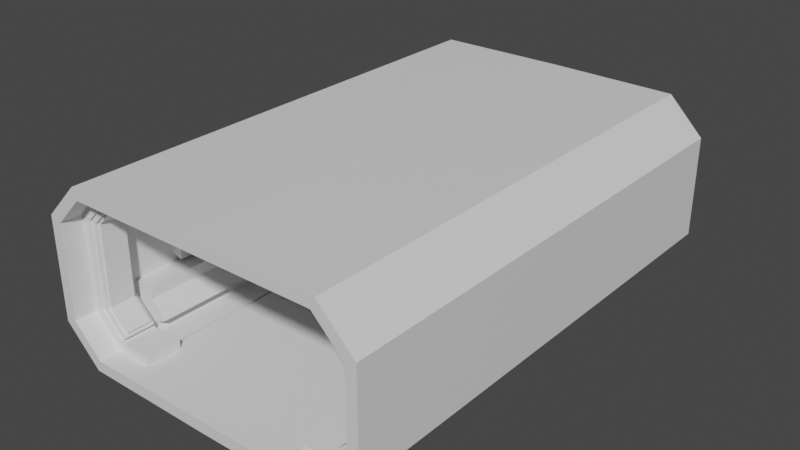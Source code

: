 # Source: Corridor.blend  (saved by Blender 3.6.11; exported with 4.5.12 LTS)
import bpy
from mathutils import Matrix  # noqa: F401  (used for matrix-valued properties, if any)

bpy.ops.wm.read_factory_settings(use_empty=True)
scene = bpy.context.scene
scene.name = 'Scene'

# ---- collections
col_collection = bpy.data.collections.new('Collection'); scene.collection.children.link(col_collection)

# ---- materials (node trees are filled in below, after node groups)
mat_material = bpy.data.materials.new('Material')
mat_material.alpha_threshold = 0.0
mat_material.use_transparent_shadow = False
mat_material.roughness = 0.5
mat_material.line_color = (0.0, 0.0, 0.0, 1.0)

# ---- material node trees
mat_material.use_nodes = True; mat_material.node_tree.nodes.clear()
_N = mat_material.node_tree.nodes; _L = mat_material.node_tree.links
n0 = _N.new('ShaderNodeOutputMaterial'); n0.name = 'Material Output'; n0.location = (300, 300)
n1 = _N.new('ShaderNodeBsdfPrincipled'); n1.name = 'Principled BSDF'; n1.location = (10, 300)
n1.distribution = 'GGX'
n1.subsurface_method = 'RANDOM_WALK_SKIN'
n1.inputs[3].default_value = 1.45
n1.inputs[27].default_value = (0.0, 0.0, 0.0, 1.0)
n1.inputs[28].default_value = 1.0
_L.new(n1.outputs[0], n0.inputs[0])
n0.is_active_output = True

# ---- world
world_world = bpy.data.worlds.new('World'); scene.world = world_world
world_world.use_nodes = True; world_world.node_tree.nodes.clear()
_N = world_world.node_tree.nodes; _L = world_world.node_tree.links
n0 = _N.new('ShaderNodeOutputWorld'); n0.name = 'World Output'; n0.location = (300, 300)
n1 = _N.new('ShaderNodeBackground'); n1.name = 'Background'; n1.location = (10, 300)
n1.inputs[0].default_value = (0.05088, 0.05088, 0.05088, 1.0)
_L.new(n1.outputs[0], n0.inputs[0])
n0.is_active_output = True
world_world.color = (0.05088, 0.05088, 0.05088)
world_world.use_sun_shadow = False
world_world.sun_shadow_jitter_overblur = 0.0

# ---- meshes
me_cube = bpy.data.meshes.new('Cube')
me_cube.from_pydata([(0.0, 6.701, -2.077), (0.0, -6.701, 2.077), (0.0, -6.701, -2.077), (0.0, 6.701, 2.077), (3.479, 6.701, 2.077), (4.284, 6.701, 1.273), (4.284, 6.637, -1.209), (3.479, 6.701, -2.077), (4.284, -6.701, 1.273), (3.479, -6.701, 2.077), (3.479, -6.701, -2.077), (4.284, -6.701, -1.273), (0.0, 6.701, 2.4), (0.0, -6.701, 2.4), (0.0, 6.701, -2.4), (0.0, -6.701, -2.4), (4.582, 6.701, 1.396), (3.603, 6.701, 2.376), (3.603, -6.701, 2.376), (4.582, -6.701, 1.396), (4.582, -6.701, -1.396), (3.603, -6.701, -2.376), (3.603, 6.701, -2.376), (4.582, 6.701, -1.396), (0.0, 2.779, 2.077), (0.0, 2.779, -2.077), (3.479, 2.779, 2.077), (4.284, 2.779, 1.273), (3.479, 2.779, -2.077), (4.284, 2.779, -1.209), (0.0, -6.101, 2.077), (0.0, -6.101, -2.077), (3.479, -6.101, 2.077), (4.284, -6.101, -1.273), (4.284, -6.101, 1.273), (3.479, -6.101, -2.077), (4.284, -5.139, 1.273), (3.636, -4.917, -1.921), (0.0, -5.139, 2.077), (0.0, -5.139, -2.077), (3.479, -5.139, 2.077), (4.284, -4.917, -1.273), (2.695, 6.495, -2.077), (2.49, -6.701, -2.077), (2.578, 6.701, -2.383), (2.578, -6.701, -2.383), (2.695, 2.779, -2.077), (2.49, -6.101, -2.077), (2.695, -4.933, -2.077), (2.246, 6.613, 2.077), (2.335, -6.701, 2.077), (2.418, 6.701, 2.384), (2.418, -6.701, 2.384), (2.246, 2.779, 2.077), (2.335, -6.101, 2.077), (2.246, -5.051, 2.077), (0.0, -5.139, 1.828), (0.0, -6.101, 1.828), (3.384, -5.139, 1.847), (3.384, -6.036, 1.847), (4.054, -5.204, -1.177), (4.054, -6.036, -1.177), (3.43, -6.036, -1.801), (4.054, -6.036, 1.177), (2.49, -6.101, -1.828), (2.4, -6.036, 1.829), (4.054, -5.139, 1.177), (3.43, -5.204, -1.801), (2.4, -5.204, 1.829), (2.49, -5.139, -1.828), (4.054, -6.101, -1.177), (3.384, -6.101, -1.847), (4.054, -6.101, 1.177), (3.384, -6.101, 1.847), (3.384, -5.139, -1.847), (4.054, -5.139, -1.177), (4.054, -5.204, 1.177), (3.384, -5.204, 1.847), (2.335, -6.101, 1.828), (2.335, -5.139, 1.828), (3.383, -5.281, 1.655), (3.383, -5.959, 1.655), (3.917, -5.204, -1.121), (3.917, -5.959, -1.121), (3.917, -5.959, 1.121), (3.917, -5.204, 1.121), (3.38, -5.959, -1.643), (3.38, -5.281, -1.643), (2.402, -6.036, 1.681), (2.402, -5.204, 1.681), (3.329, -5.204, 1.71), (3.329, -6.036, 1.71), (3.917, -6.036, -1.121), (3.325, -6.036, -1.696), (3.917, -6.036, 1.121), (3.325, -5.204, -1.696), (3.917, -5.281, -1.121), (3.917, -5.281, 1.121), (3.855, -5.281, -1.095), (3.855, -5.959, -1.095), (3.855, -5.959, 1.095), (3.855, -5.281, 1.095), (3.335, -5.281, 1.608), (3.335, -5.959, 1.608), (3.334, -5.959, -1.595), (3.334, -5.281, -1.595), (4.284, -3.689, 1.273), (3.636, -3.689, -1.921), (0.0, -3.689, 2.077), (0.0, -3.689, -2.077), (3.479, -3.689, 2.077), (2.695, -3.689, -2.077), (2.246, -3.689, 2.077), (4.284, -2.115, 1.273), (3.636, -2.336, -1.921), (2.695, -2.115, -2.077), (2.246, -2.115, 2.077), (0.0, -2.115, 2.077), (0.0, -2.115, -2.077), (3.479, -2.115, 2.077), (4.284, -2.051, -1.209), (4.284, 1.019, 1.273), (3.479, 1.019, -2.077), (2.695, 1.019, -2.077), (2.246, 1.019, 2.077), (0.0, 1.019, 2.077), (0.0, 1.716, -2.077), (3.479, 1.019, 2.077), (4.284, 1.019, -1.209), (4.284, 4.804, 1.273), (3.479, 4.804, -2.077), (0.0, 4.804, 2.077), (0.0, 4.804, -2.077), (3.479, 4.804, 2.077), (4.284, 4.804, -1.209), (2.695, 4.804, -2.077), (2.246, 4.804, 2.077), (3.581, 4.66, 1.975), (4.182, 4.66, 1.375), (4.182, 2.923, 1.375), (3.581, 2.923, 1.975), (4.182, 4.66, 1.375), (3.581, 4.66, 1.975), (3.581, 2.923, 1.975), (4.182, 2.923, 1.375), (4.284, 6.637, -0.8066), (4.284, -6.701, -0.7428), (4.582, 6.701, -0.8149), (4.582, -6.701, -0.8149), (4.284, 2.779, -0.8066), (4.284, -6.101, -0.7428), (4.284, -4.917, -0.9644), (4.054, -6.101, -0.6871), (4.054, -5.139, -0.6871), (4.054, -6.036, -0.6871), (4.054, -5.204, -0.6871), (3.917, -6.036, -0.654), (3.917, -5.204, -0.654), (3.917, -5.959, -0.654), (3.917, -5.281, -0.654), (3.855, -5.959, -0.6387), (3.855, -5.281, -0.6387), (4.284, -3.689, -0.9644), (4.284, -2.336, -0.9644), (4.284, 1.019, -0.8066), (4.284, 4.804, -0.8066), (4.284, -5.139, -1.273), (3.479, -5.139, -2.077), (3.479, -3.689, -2.077), (3.479, -2.115, -2.077), (4.284, -2.336, -1.273), (4.284, -5.139, -0.7428), (4.284, -2.051, -0.8066), (4.284, -3.689, -0.7428), (3.686, -3.689, -1.273), (3.686, -4.917, -1.273), (3.686, -2.336, -1.273), (3.282, -3.689, -1.747), (3.686, -3.689, -0.9644), (3.282, -4.917, -1.747), (3.282, -2.336, -1.747), (3.686, -4.917, -0.9644), (3.686, -2.336, -0.9644), (4.284, 6.701, -0.7428), (4.284, 6.701, -1.273), (4.284, 4.804, -1.273), (4.284, 2.779, -1.273), (4.284, 1.019, -1.273), (4.284, -2.115, -1.273), (4.284, -2.115, -0.7428), (4.284, 4.804, -0.7428), (4.284, 1.019, -0.7428), (4.284, 2.779, -0.7428), (3.889, 2.779, -1.209), (3.889, 2.779, -0.8066), (3.889, 1.019, -1.209), (3.889, 1.019, -0.8066), (3.889, 4.804, -1.209), (3.889, 4.804, -0.8066), (3.889, 6.637, -0.8066), (3.889, 6.637, -1.209), (3.889, -2.051, -1.209), (3.889, -2.051, -0.8066), (2.779, 2.779, -2.077), (2.985, -6.101, -2.077), (2.779, -4.933, -2.077), (2.779, 6.495, -2.077), (2.985, -6.701, -2.077), (3.091, 6.701, -2.379), (3.091, -6.701, -2.379), (2.937, -6.101, -1.838), (2.937, -5.139, -1.838), (2.779, -3.689, -2.077), (2.779, -2.115, -2.077), (2.779, 1.019, -2.077), (2.779, 4.804, -2.077), (2.985, 6.701, -2.077), (2.49, 6.701, -2.077), (2.351, 1.577, -2.077), (2.49, 2.779, -2.077), (2.49, 4.804, -2.077), (2.49, -5.139, -2.077), (2.49, -3.689, -2.077), (2.351, -1.976, -2.077), (2.985, -5.139, -2.077), (2.985, 4.804, -2.077), (2.985, 1.019, -2.077), (2.985, 2.779, -2.077), (2.985, -2.115, -2.077), (2.985, -3.689, -2.077), (2.695, 2.779, -2.163), (2.779, 2.779, -2.163), (2.695, -3.689, -2.163), (2.779, -3.689, -2.163), (2.695, -2.115, -2.163), (2.779, -2.115, -2.163), (2.695, 1.019, -2.163), (2.779, 1.019, -2.163), (2.695, 4.804, -2.163), (2.779, 4.804, -2.163), (2.779, 6.495, -2.163), (2.695, 6.495, -2.163), (2.695, -4.933, -2.163), (2.779, -4.933, -2.163), (2.11, 6.701, -2.077), (2.11, -6.701, -2.077), (2.185, 6.701, -2.385), (2.185, -6.701, -2.385), (2.11, 2.779, -2.077), (2.11, -6.101, -2.077), (2.11, -5.139, -2.077), (2.11, -3.689, -2.077), (2.11, -1.976, -2.077), (2.11, 1.577, -2.077), (2.11, 4.804, -2.077), (0.1389, 1.577, -2.077), (2.11, -2.115, -2.077), (0.1389, -1.976, -2.077), (2.49, -2.115, -2.077), (2.49, 1.716, -2.077), (2.11, 1.716, -2.077), (0.1389, 1.577, -2.178), (0.1389, -1.976, -2.178), (2.11, -1.976, -2.178), (2.11, 1.577, -2.178), (2.351, -1.976, -2.178), (2.351, 1.577, -2.178), (3.182, -2.115, 2.009), (3.182, -3.689, 2.009), (3.987, -3.689, 1.205), (3.987, -3.689, -0.8108), (3.987, -2.115, 1.205), (3.987, -2.115, -0.8108), (3.885, -2.259, 1.307), (3.284, -2.259, 1.907), (3.284, -3.544, 1.907), (3.885, -3.544, 1.307), (2.046, 2.779, 2.077), (2.046, -6.101, 2.077), (2.134, -5.051, 2.077), (2.134, 6.613, 2.077), (2.046, -6.701, 2.077), (2.119, 6.701, 2.386), (2.119, -6.701, 2.386), (2.046, -6.101, 1.828), (2.046, -5.139, 1.828), (2.046, -3.689, 2.077), (2.046, -2.115, 2.077), (2.046, 1.019, 2.077), (2.046, 4.804, 2.077), (0.2903, 2.779, 2.077), (0.2903, -6.101, 2.077), (0.1888, -5.037, 2.077), (0.2903, -6.101, 1.828), (0.2903, -5.139, 1.828), (0.2903, -3.689, 2.077), (0.2903, -2.115, 2.077), (0.2903, 1.019, 2.077), (0.2903, 4.804, 2.077), (0.1888, 6.599, 2.077), (0.2903, -6.701, 2.077), (0.3007, 6.701, 2.398), (0.3007, -6.701, 2.398), (0.1016, 4.804, 2.077), (0.1016, 2.779, 2.077), (0.1016, -3.689, 2.077), (0.1016, -5.037, 2.077), (0.2903, -5.139, 2.077), (0.1016, -2.115, 2.077), (0.1016, 1.019, 2.077), (0.2903, 6.701, 2.077), (0.1016, 6.599, 2.077), (0.1888, 4.804, 2.077), (0.1888, 1.019, 2.077), (0.1888, 2.779, 2.077), (0.1888, -2.115, 2.077), (0.1888, -3.689, 2.077), (0.1016, 4.804, 2.143), (0.1016, 2.779, 2.143), (0.1888, 2.779, 2.143), (0.1016, -3.689, 2.143), (0.1016, -5.037, 2.143), (0.1016, -2.115, 2.143), (0.1888, -3.689, 2.143), (0.1016, 1.019, 2.143), (0.1888, -2.115, 2.143), (0.1888, 1.019, 2.143), (0.1016, 6.599, 2.143), (0.1888, 4.804, 2.143), (0.1888, -5.037, 2.143), (0.1888, 6.599, 2.143), (2.046, 6.701, 2.077), (2.335, 6.701, 2.077), (2.335, 1.019, 2.077), (2.335, 2.779, 2.077), (2.335, 4.804, 2.077), (2.335, -5.139, 2.077), (2.335, -3.689, 2.077), (2.335, -2.115, 2.077), (2.046, -5.139, 2.077), (2.134, 4.804, 2.077), (2.134, 1.019, 2.077), (2.134, 2.779, 2.077), (2.134, -2.115, 2.077), (2.134, -3.689, 2.077), (2.246, 2.779, 2.15), (2.134, 2.779, 2.15), (2.246, -3.689, 2.15), (2.134, -3.689, 2.15), (2.246, -2.115, 2.15), (2.134, -2.115, 2.15), (2.246, 1.019, 2.15), (2.134, 1.019, 2.15), (2.246, 4.804, 2.15), (2.134, 4.804, 2.15), (2.134, 6.613, 2.15), (2.246, 6.613, 2.15), (2.246, -5.051, 2.15), (2.134, -5.051, 2.15), (4.383, 4.66, 1.576), (3.783, 4.66, 2.176), (3.783, 2.923, 2.176), (4.383, 2.923, 1.576), (4.154, 3.539, 1.432), (3.638, 3.539, 1.947), (3.811, 3.539, 2.119), (4.326, 3.539, 1.604), (4.154, 2.249, 1.432), (3.638, 2.249, 1.947), (4.326, 2.249, 1.604), (3.811, 2.249, 2.119)], [], [(291, 300, 1, 30), (150, 146, 8, 34), (204, 207, 10, 35), (32, 34, 8, 9), (130, 185, 184, 7), (301, 12, 13, 302), (147, 16, 19, 148), (208, 22, 21, 209), (17, 18, 19, 16), (21, 22, 23, 20), (146, 11, 20, 148), (216, 7, 22, 208), (50, 9, 18, 52), (9, 8, 19, 18), (310, 3, 12, 301), (7, 184, 23, 22), (245, 2, 15, 247), (183, 5, 16, 147), (5, 4, 17, 16), (11, 10, 21, 20), (122, 187, 186, 28), (139, 140, 361, 362), (225, 227, 28, 130), (190, 192, 27, 129), (308, 309, 324, 322), (10, 11, 33, 35), (150, 34, 72, 152), (204, 35, 71, 210), (221, 47, 64, 69), (34, 32, 73, 72), (304, 303, 317, 318), (173, 171, 36, 106), (229, 224, 167, 168), (110, 106, 36, 40), (166, 167, 74, 75), (251, 250, 221, 222), (250, 249, 47, 221), (254, 248, 219, 220), (207, 43, 45, 209), (244, 217, 44, 246), (246, 44, 45, 247), (249, 245, 43, 47), (110, 40, 336, 337), (35, 33, 70, 71), (133, 26, 334, 335), (4, 332, 51, 17), (281, 50, 52, 283), (17, 51, 52, 18), (32, 9, 50, 54), (67, 62, 93, 95), (211, 210, 71, 74), (60, 67, 95, 82), (294, 293, 57, 56), (65, 68, 89, 88), (154, 63, 94, 156), (339, 336, 79, 285), (291, 30, 57, 293), (171, 166, 75, 153), (32, 54, 78, 73), (224, 221, 69, 211), (336, 40, 58, 79), (40, 36, 66, 58), (61, 62, 71, 70), (59, 63, 72, 73), (154, 61, 70, 152), (62, 67, 74, 71), (155, 76, 66, 153), (76, 77, 58, 66), (67, 60, 75, 74), (65, 59, 73, 78), (77, 68, 79, 58), (68, 65, 78, 79), (84, 81, 103, 100), (87, 86, 104, 105), (80, 97, 101, 102), (90, 91, 88, 89), (62, 61, 92, 93), (59, 65, 88, 91), (155, 60, 82, 157), (63, 59, 91, 94), (68, 77, 90, 89), (77, 76, 85, 90), (80, 81, 91, 90), (83, 86, 93, 92), (81, 84, 94, 91), (158, 83, 92, 156), (86, 87, 95, 93), (159, 97, 85, 157), (97, 80, 90, 85), (87, 96, 82, 95), (102, 101, 100, 103), (161, 160, 100, 101), (104, 99, 98, 105), (81, 80, 102, 103), (96, 87, 105, 98), (159, 96, 98, 161), (158, 84, 100, 160), (86, 83, 99, 104), (119, 110, 337, 338), (256, 251, 222, 258), (189, 173, 270, 272), (228, 229, 168, 169), (113, 189, 272, 271), (316, 292, 329, 323), (170, 114, 180, 176), (305, 308, 322, 320), (191, 189, 113, 121), (226, 228, 169, 122), (127, 121, 113, 119), (253, 255, 261, 264), (127, 119, 338, 333), (163, 170, 176, 182), (26, 127, 333, 334), (248, 260, 259, 219), (26, 27, 121, 127), (227, 226, 122, 28), (192, 191, 121, 27), (303, 311, 327, 317), (169, 188, 187, 122), (4, 133, 335, 332), (244, 254, 220, 217), (315, 316, 323, 325), (183, 190, 129, 5), (216, 225, 130, 7), (4, 5, 129, 133), (28, 186, 185, 130), (133, 129, 141, 142), (129, 27, 144, 141), (27, 26, 143, 144), (26, 133, 142, 143), (110, 119, 267, 268), (119, 113, 271, 267), (106, 110, 268, 269), (173, 106, 269, 270), (138, 137, 142, 141), (137, 140, 143, 142), (139, 138, 141, 144), (140, 139, 144, 143), (149, 165, 198, 194), (128, 120, 201, 195), (120, 172, 202, 201), (151, 162, 178, 181), (83, 158, 160, 99), (97, 159, 161, 101), (98, 99, 160, 161), (96, 159, 157, 82), (84, 158, 156, 94), (76, 155, 157, 85), (60, 155, 153, 75), (63, 154, 152, 72), (36, 171, 153, 66), (61, 154, 156, 92), (37, 41, 175, 179), (33, 150, 152, 70), (172, 164, 196, 202), (184, 183, 147, 23), (8, 146, 148, 19), (23, 147, 148, 20), (33, 11, 146, 150), (41, 37, 167, 166), (37, 107, 168, 167), (107, 114, 169, 168), (114, 170, 188, 169), (151, 41, 166, 171), (170, 163, 189, 188), (163, 162, 173, 189), (162, 151, 171, 173), (179, 175, 174, 177), (177, 174, 176, 180), (176, 174, 178, 182), (174, 175, 181, 178), (107, 37, 179, 177), (162, 163, 182, 178), (41, 151, 181, 175), (114, 107, 177, 180), (6, 145, 183, 184), (29, 134, 185, 186), (120, 128, 187, 188), (128, 29, 186, 187), (134, 6, 184, 185), (172, 120, 188, 189), (145, 165, 190, 183), (149, 164, 191, 192), (164, 172, 189, 191), (165, 149, 192, 190), (200, 197, 198, 199), (193, 195, 196, 194), (195, 201, 202, 196), (197, 193, 194, 198), (165, 145, 199, 198), (29, 128, 195, 193), (145, 6, 200, 199), (164, 149, 194, 196), (6, 134, 197, 200), (134, 29, 193, 197), (205, 212, 233, 243), (115, 111, 232, 234), (212, 213, 235, 233), (111, 48, 242, 232), (167, 224, 211, 74), (69, 64, 210, 211), (10, 207, 209, 21), (213, 214, 237, 235), (47, 204, 210, 64), (42, 135, 238, 241), (217, 216, 208, 44), (44, 208, 209, 45), (47, 43, 207, 204), (42, 206, 216, 217), (123, 46, 219, 259), (135, 42, 217, 220), (48, 111, 222, 221), (111, 115, 258, 222), (115, 123, 259, 258), (46, 135, 220, 219), (205, 48, 221, 224), (206, 215, 225, 216), (203, 214, 226, 227), (214, 213, 228, 226), (213, 212, 229, 228), (212, 205, 224, 229), (215, 203, 227, 225), (241, 238, 239, 240), (230, 236, 237, 231), (236, 234, 235, 237), (234, 232, 233, 235), (232, 242, 243, 233), (238, 230, 231, 239), (123, 115, 234, 236), (203, 215, 239, 231), (135, 46, 230, 238), (48, 205, 243, 242), (206, 42, 241, 240), (215, 206, 240, 239), (46, 123, 236, 230), (214, 203, 231, 237), (0, 132, 254, 244), (25, 126, 260, 248), (223, 218, 266, 265), (118, 109, 251, 256), (31, 2, 245, 249), (14, 246, 247, 15), (0, 244, 246, 14), (132, 25, 248, 254), (39, 31, 249, 250), (109, 39, 250, 251), (43, 245, 247, 45), (257, 255, 126, 118), (223, 252, 256, 258), (218, 223, 258, 259), (253, 218, 259, 260), (252, 257, 118, 256), (255, 253, 260, 126), (264, 263, 265, 266), (261, 262, 263, 264), (218, 253, 264, 266), (252, 223, 265, 263), (257, 252, 263, 262), (255, 257, 262, 261), (274, 273, 276, 275), (272, 270, 269, 271), (267, 271, 273, 274), (271, 269, 276, 273), (269, 268, 275, 276), (268, 267, 274, 275), (116, 112, 347, 349), (344, 343, 350, 348), (112, 55, 357, 347), (343, 341, 352, 350), (54, 278, 284, 78), (307, 339, 285, 294), (79, 78, 284, 285), (300, 281, 283, 302), (49, 136, 353, 356), (341, 342, 346, 352), (332, 331, 282, 51), (51, 282, 283, 52), (54, 50, 281, 278), (1, 300, 302, 13), (38, 307, 294, 56), (331, 289, 298, 310), (277, 288, 297, 290), (288, 287, 296, 297), (287, 286, 295, 296), (278, 291, 293, 284), (285, 284, 293, 294), (286, 339, 307, 295), (289, 277, 290, 298), (331, 310, 301, 282), (282, 301, 302, 283), (278, 281, 300, 291), (303, 304, 24, 131), (305, 306, 38, 108), (306, 292, 307, 38), (308, 305, 108, 117), (309, 308, 117, 125), (304, 309, 125, 24), (311, 303, 131, 3), (299, 311, 3, 310), (312, 299, 310, 298), (313, 314, 290, 297), (315, 313, 297, 296), (316, 315, 296, 295), (292, 316, 295, 307), (314, 312, 298, 290), (328, 319, 318, 317), (323, 329, 321, 320), (325, 323, 320, 322), (326, 325, 322, 324), (319, 326, 324, 318), (330, 328, 317, 327), (312, 314, 319, 328), (309, 304, 318, 324), (306, 305, 320, 321), (311, 299, 330, 327), (299, 312, 328, 330), (314, 313, 326, 319), (292, 306, 321, 329), (313, 315, 325, 326), (49, 280, 331, 332), (124, 53, 334, 333), (136, 49, 332, 335), (55, 112, 337, 336), (112, 116, 338, 337), (116, 124, 333, 338), (53, 136, 335, 334), (279, 55, 336, 339), (280, 340, 289, 331), (342, 341, 288, 277), (341, 343, 287, 288), (343, 344, 286, 287), (344, 279, 339, 286), (340, 342, 277, 289), (356, 353, 354, 355), (345, 351, 352, 346), (351, 349, 350, 352), (349, 347, 348, 350), (347, 357, 358, 348), (353, 345, 346, 354), (279, 344, 348, 358), (124, 116, 349, 351), (342, 340, 354, 346), (136, 53, 345, 353), (55, 279, 358, 357), (280, 49, 356, 355), (340, 280, 355, 354), (53, 124, 351, 345), (360, 359, 362, 361), (140, 137, 360, 361), (138, 139, 362, 359), (137, 138, 359, 360), (363, 366, 365, 364), (367, 368, 370, 369), (363, 364, 368, 367), (366, 363, 367, 369), (365, 366, 369, 370), (364, 365, 370, 368)])
_uv = me_cube.uv_layers.new(name='UVMap')
_uv.uv.foreach_set('vector', [0.7415, 0.7388, 0.7415, 0.75, 0.75, 0.75, 0.75, 0.7388, 0.4553, 0.7388, 0.4553, 0.75, 0.5766, 0.75, 0.5766, 0.7388, 0.3371, 0.7388, 0.3371, 0.75, 0.3515, 0.75, 0.3515, 0.7388, 0.6485, 0.7388, 0.5766, 0.7388, 0.5766, 0.75, 0.6485, 0.75, 0.3515, 0.5354, 0.4234, 0.5354, 0.4234, 0.5, 0.3515, 0.5, 0.7415, 0.5, 0.75, 0.5, 0.75, 0.75, 0.7415, 0.75, 0.4553, 0.5, 0.5766, 0.5, 0.5766, 0.75, 0.4553, 0.75, 0.3371, 0.5, 0.3515, 0.5, 0.3515, 0.75, 0.3371, 0.75, 0.6485, 0.5, 0.6485, 0.75, 0.5766, 0.75, 0.5766, 0.5, 0.3515, 0.75, 0.3515, 0.5, 0.4234, 0.5, 0.4234, 0.75, 0.4553, 0.75, 0.4234, 0.75, 0.4234, 0.75, 0.4553, 0.75, 0.3371, 0.5, 0.3515, 0.5, 0.3515, 0.5, 0.3371, 0.5, 0.6819, 0.75, 0.6485, 0.75, 0.6485, 0.75, 0.6819, 0.75, 0.6485, 0.75, 0.5766, 0.75, 0.5766, 0.75, 0.6485, 0.75, 0.7415, 0.5, 0.75, 0.5, 0.75, 0.5, 0.7415, 0.5, 0.3515, 0.5, 0.4234, 0.5, 0.4234, 0.5, 0.3515, 0.5, 0.3116, 0.75, 0.25, 0.75, 0.25, 0.75, 0.3116, 0.75, 0.4553, 0.5, 0.5766, 0.5, 0.5766, 0.5, 0.4553, 0.5, 0.5766, 0.5, 0.6485, 0.5, 0.6485, 0.5, 0.5766, 0.5, 0.4234, 0.75, 0.3515, 0.75, 0.3515, 0.75, 0.4234, 0.75, 0.3515, 0.606, 0.4234, 0.606, 0.4234, 0.5732, 0.3515, 0.5732, 0.5857, 0.5705, 0.6394, 0.5705, 0.6394, 0.5705, 0.5857, 0.5705, 0.3371, 0.5354, 0.3371, 0.5732, 0.3515, 0.5732, 0.3515, 0.5354, 0.4553, 0.5354, 0.4553, 0.5732, 0.5766, 0.5732, 0.5766, 0.5354, 0.747, 0.6644, 0.747, 0.606, 0.747, 0.606, 0.747, 0.6644, 0.3515, 0.75, 0.4234, 0.75, 0.4234, 0.7388, 0.3515, 0.7388, 0.4553, 0.7388, 0.5766, 0.7388, 0.5766, 0.7388, 0.4553, 0.7388, 0.3371, 0.7388, 0.3515, 0.7388, 0.3515, 0.7388, 0.3371, 0.7388, 0.3226, 0.7209, 0.3226, 0.7388, 0.3226, 0.7388, 0.3226, 0.7209, 0.5766, 0.7388, 0.6485, 0.7388, 0.6485, 0.7388, 0.5766, 0.7388, 0.747, 0.5732, 0.747, 0.5354, 0.747, 0.5354, 0.747, 0.5732, 0.4553, 0.6938, 0.4553, 0.7209, 0.5766, 0.7209, 0.5766, 0.6938, 0.3371, 0.6938, 0.3371, 0.7209, 0.3515, 0.7209, 0.3515, 0.6938, 0.6485, 0.6938, 0.5766, 0.6938, 0.5766, 0.7209, 0.6485, 0.7209, 0.4234, 0.7209, 0.3515, 0.7209, 0.3515, 0.7209, 0.4234, 0.7209, 0.3116, 0.6938, 0.3116, 0.7209, 0.3226, 0.7209, 0.3226, 0.6938, 0.3116, 0.7209, 0.3116, 0.7388, 0.3226, 0.7388, 0.3226, 0.7209, 0.3116, 0.5354, 0.3116, 0.5732, 0.3226, 0.5732, 0.3226, 0.5354, 0.3371, 0.75, 0.3226, 0.75, 0.3226, 0.75, 0.3371, 0.75, 0.3116, 0.5, 0.3226, 0.5, 0.3226, 0.5, 0.3116, 0.5, 0.3116, 0.5, 0.3226, 0.5, 0.3226, 0.75, 0.3116, 0.75, 0.3116, 0.7388, 0.3116, 0.75, 0.3226, 0.75, 0.3226, 0.7388, 0.6485, 0.6938, 0.6485, 0.7209, 0.6819, 0.7209, 0.6819, 0.6938, 0.3515, 0.7388, 0.4234, 0.7388, 0.4234, 0.7388, 0.3515, 0.7388, 0.6485, 0.5354, 0.6485, 0.5732, 0.6819, 0.5732, 0.6819, 0.5354, 0.6485, 0.5, 0.6819, 0.5, 0.6819, 0.5, 0.6485, 0.5, 0.6903, 0.75, 0.6819, 0.75, 0.6819, 0.75, 0.6903, 0.75, 0.6485, 0.5, 0.6819, 0.5, 0.6819, 0.75, 0.6485, 0.75, 0.6485, 0.7388, 0.6485, 0.75, 0.6819, 0.75, 0.6819, 0.7388, 0.3565, 0.7221, 0.3565, 0.7376, 0.3565, 0.7376, 0.3565, 0.7221, 0.3371, 0.7209, 0.3371, 0.7388, 0.3515, 0.7388, 0.3515, 0.7209, 0.4234, 0.7221, 0.3565, 0.7221, 0.3565, 0.7221, 0.4234, 0.7221, 0.7415, 0.7209, 0.7415, 0.7388, 0.75, 0.7388, 0.75, 0.7209, 0.6798, 0.7376, 0.6798, 0.7221, 0.6798, 0.7221, 0.6798, 0.7376, 0.4553, 0.7376, 0.5766, 0.7376, 0.5766, 0.7376, 0.4553, 0.7376, 0.6903, 0.7209, 0.6819, 0.7209, 0.6819, 0.7209, 0.6903, 0.7209, 0.7415, 0.7388, 0.75, 0.7388, 0.75, 0.7388, 0.7415, 0.7388, 0.4553, 0.7209, 0.4234, 0.7209, 0.4234, 0.7209, 0.4553, 0.7209, 0.6485, 0.7388, 0.6819, 0.7388, 0.6819, 0.7388, 0.6485, 0.7388, 0.3371, 0.7209, 0.3226, 0.7209, 0.3226, 0.7209, 0.3371, 0.7209, 0.6819, 0.7209, 0.6485, 0.7209, 0.6485, 0.7209, 0.6819, 0.7209, 0.6485, 0.7209, 0.5766, 0.7209, 0.5766, 0.7209, 0.6485, 0.7209, 0.4234, 0.7376, 0.3565, 0.7376, 0.3515, 0.7388, 0.4234, 0.7388, 0.6485, 0.7376, 0.5766, 0.7376, 0.5766, 0.7388, 0.6485, 0.7388, 0.4553, 0.7376, 0.4234, 0.7376, 0.4234, 0.7388, 0.4553, 0.7388, 0.3565, 0.7376, 0.3565, 0.7221, 0.3515, 0.7209, 0.3515, 0.7388, 0.4553, 0.7221, 0.5766, 0.7221, 0.5766, 0.7209, 0.4553, 0.7209, 0.5766, 0.7221, 0.6485, 0.7221, 0.6485, 0.7209, 0.5766, 0.7209, 0.3565, 0.7221, 0.4234, 0.7221, 0.4234, 0.7209, 0.3515, 0.7209, 0.6798, 0.7376, 0.6485, 0.7376, 0.6485, 0.7388, 0.6819, 0.7388, 0.6485, 0.7221, 0.6798, 0.7221, 0.6819, 0.7209, 0.6485, 0.7209, 0.6798, 0.7221, 0.6798, 0.7376, 0.6819, 0.7388, 0.6819, 0.7209, 0.5766, 0.7362, 0.6418, 0.7362, 0.6418, 0.7362, 0.5766, 0.7362, 0.3627, 0.7235, 0.3627, 0.7362, 0.3627, 0.7362, 0.3627, 0.7235, 0.6418, 0.7235, 0.5766, 0.7235, 0.5766, 0.7235, 0.6418, 0.7235, 0.6485, 0.7221, 0.6485, 0.7376, 0.6798, 0.7376, 0.6798, 0.7221, 0.3565, 0.7376, 0.4234, 0.7376, 0.4234, 0.7376, 0.3565, 0.7376, 0.6485, 0.7376, 0.6798, 0.7376, 0.6798, 0.7376, 0.6485, 0.7376, 0.4553, 0.7221, 0.4234, 0.7221, 0.4234, 0.7221, 0.4553, 0.7221, 0.5766, 0.7376, 0.6485, 0.7376, 0.6485, 0.7376, 0.5766, 0.7376, 0.6798, 0.7221, 0.6485, 0.7221, 0.6485, 0.7221, 0.6798, 0.7221, 0.6485, 0.7221, 0.5766, 0.7221, 0.5766, 0.7221, 0.6485, 0.7221, 0.6418, 0.7235, 0.6418, 0.7362, 0.6485, 0.7376, 0.6485, 0.7221, 0.4234, 0.7362, 0.3627, 0.7362, 0.3565, 0.7376, 0.4234, 0.7376, 0.6418, 0.7362, 0.5766, 0.7362, 0.5766, 0.7376, 0.6485, 0.7376, 0.4553, 0.7362, 0.4234, 0.7362, 0.4234, 0.7376, 0.4553, 0.7376, 0.3627, 0.7362, 0.3627, 0.7235, 0.3565, 0.7221, 0.3565, 0.7376, 0.4553, 0.7235, 0.5766, 0.7235, 0.5766, 0.7221, 0.4553, 0.7221, 0.5766, 0.7235, 0.6418, 0.7235, 0.6485, 0.7221, 0.5766, 0.7221, 0.3627, 0.7235, 0.4234, 0.7235, 0.4234, 0.7221, 0.3565, 0.7221, 0.6418, 0.7235, 0.5766, 0.7235, 0.5766, 0.7362, 0.6418, 0.7362, 0.4553, 0.7235, 0.4553, 0.7362, 0.5766, 0.7362, 0.5766, 0.7235, 0.3627, 0.7362, 0.4234, 0.7362, 0.4234, 0.7235, 0.3627, 0.7235, 0.6418, 0.7362, 0.6418, 0.7235, 0.6418, 0.7235, 0.6418, 0.7362, 0.4234, 0.7235, 0.3627, 0.7235, 0.3627, 0.7235, 0.4234, 0.7235, 0.4553, 0.7235, 0.4234, 0.7235, 0.4234, 0.7235, 0.4553, 0.7235, 0.4553, 0.7362, 0.5766, 0.7362, 0.5766, 0.7362, 0.4553, 0.7362, 0.3627, 0.7362, 0.4234, 0.7362, 0.4234, 0.7362, 0.3627, 0.7362, 0.6485, 0.6644, 0.6485, 0.6938, 0.6819, 0.6938, 0.6819, 0.6644, 0.3116, 0.6644, 0.3116, 0.6938, 0.3226, 0.6938, 0.3226, 0.6644, 0.4553, 0.6644, 0.4553, 0.6938, 0.4553, 0.6938, 0.4553, 0.6644, 0.3371, 0.6644, 0.3371, 0.6938, 0.3515, 0.6938, 0.3515, 0.6644, 0.5766, 0.6644, 0.4553, 0.6644, 0.4553, 0.6644, 0.5766, 0.6644, 0.7445, 0.6938, 0.7445, 0.719, 0.7445, 0.719, 0.7445, 0.6938, 0.4234, 0.6686, 0.3655, 0.6686, 0.3655, 0.6686, 0.4234, 0.6686, 0.747, 0.6938, 0.747, 0.6644, 0.747, 0.6644, 0.747, 0.6938, 0.4553, 0.606, 0.4553, 0.6644, 0.5766, 0.6644, 0.5766, 0.606, 0.3371, 0.606, 0.3371, 0.6644, 0.3515, 0.6644, 0.3515, 0.606, 0.6485, 0.606, 0.5766, 0.606, 0.5766, 0.6644, 0.6485, 0.6644, 0.3116, 0.6081, 0.2541, 0.6081, 0.2541, 0.6081, 0.3116, 0.6081, 0.6485, 0.606, 0.6485, 0.6644, 0.6819, 0.6644, 0.6819, 0.606, 0.442, 0.6686, 0.4234, 0.6686, 0.4234, 0.6686, 0.442, 0.6686, 0.6485, 0.5732, 0.6485, 0.606, 0.6819, 0.606, 0.6819, 0.5732, 0.3116, 0.5732, 0.3116, 0.606, 0.3226, 0.606, 0.3226, 0.5732, 0.6485, 0.5732, 0.5766, 0.5732, 0.5766, 0.606, 0.6485, 0.606, 0.3371, 0.5732, 0.3371, 0.606, 0.3515, 0.606, 0.3515, 0.5732, 0.4553, 0.5732, 0.4553, 0.606, 0.5766, 0.606, 0.5766, 0.5732, 0.747, 0.5354, 0.747, 0.5019, 0.747, 0.5019, 0.747, 0.5354, 0.3515, 0.6644, 0.4234, 0.6644, 0.4234, 0.606, 0.3515, 0.606, 0.6485, 0.5, 0.6485, 0.5354, 0.6819, 0.5354, 0.6819, 0.5, 0.3116, 0.5, 0.3116, 0.5354, 0.3226, 0.5354, 0.3226, 0.5, 0.7445, 0.6644, 0.7445, 0.6938, 0.7445, 0.6938, 0.7445, 0.6644, 0.4553, 0.5, 0.4553, 0.5354, 0.5766, 0.5354, 0.5766, 0.5, 0.3371, 0.5, 0.3371, 0.5354, 0.3515, 0.5354, 0.3515, 0.5, 0.6485, 0.5, 0.5766, 0.5, 0.5766, 0.5354, 0.6485, 0.5354, 0.3515, 0.5732, 0.4234, 0.5732, 0.4234, 0.5354, 0.3515, 0.5354, 0.6485, 0.5354, 0.5766, 0.5354, 0.5857, 0.5381, 0.6394, 0.5381, 0.5766, 0.5354, 0.5766, 0.5732, 0.5857, 0.5705, 0.5857, 0.5381, 0.5766, 0.5732, 0.6485, 0.5732, 0.6394, 0.5705, 0.5857, 0.5705, 0.6485, 0.5732, 0.6485, 0.5354, 0.6394, 0.5381, 0.6394, 0.5705, 0.6485, 0.6938, 0.6485, 0.6644, 0.6485, 0.6644, 0.6485, 0.6938, 0.6485, 0.6644, 0.5766, 0.6644, 0.5766, 0.6644, 0.6485, 0.6644, 0.5766, 0.6938, 0.6485, 0.6938, 0.6485, 0.6938, 0.5766, 0.6938, 0.4553, 0.6938, 0.5766, 0.6938, 0.5766, 0.6938, 0.4553, 0.6938, 0.5857, 0.5381, 0.6394, 0.5381, 0.6394, 0.5381, 0.5857, 0.5381, 0.6394, 0.5381, 0.6394, 0.5705, 0.6394, 0.5705, 0.6394, 0.5381, 0.5857, 0.5705, 0.5857, 0.5381, 0.5857, 0.5381, 0.5857, 0.5705, 0.6394, 0.5705, 0.5857, 0.5705, 0.5857, 0.5705, 0.6394, 0.5705, 0.4515, 0.5732, 0.4515, 0.5354, 0.4515, 0.5354, 0.4515, 0.5732, 0.4272, 0.606, 0.4273, 0.6633, 0.4273, 0.6633, 0.4272, 0.606, 0.4273, 0.6633, 0.4515, 0.6633, 0.4515, 0.6633, 0.4273, 0.6633, 0.442, 0.7167, 0.442, 0.6938, 0.442, 0.6938, 0.442, 0.7167, 0.4234, 0.7362, 0.4553, 0.7362, 0.4553, 0.7362, 0.4234, 0.7362, 0.5766, 0.7235, 0.4553, 0.7235, 0.4553, 0.7235, 0.5766, 0.7235, 0.4234, 0.7235, 0.4234, 0.7362, 0.4553, 0.7362, 0.4553, 0.7235, 0.4234, 0.7235, 0.4553, 0.7235, 0.4553, 0.7221, 0.4234, 0.7221, 0.5766, 0.7362, 0.4553, 0.7362, 0.4553, 0.7376, 0.5766, 0.7376, 0.5766, 0.7221, 0.4553, 0.7221, 0.4553, 0.7221, 0.5766, 0.7221, 0.4234, 0.7221, 0.4553, 0.7221, 0.4553, 0.7209, 0.4234, 0.7209, 0.5766, 0.7376, 0.4553, 0.7376, 0.4553, 0.7388, 0.5766, 0.7388, 0.5766, 0.7209, 0.4553, 0.7209, 0.4553, 0.7209, 0.5766, 0.7209, 0.4234, 0.7376, 0.4553, 0.7376, 0.4553, 0.7376, 0.4234, 0.7376, 0.3655, 0.7167, 0.4234, 0.7167, 0.4234, 0.7167, 0.3655, 0.7167, 0.4234, 0.7388, 0.4553, 0.7388, 0.4553, 0.7388, 0.4234, 0.7388, 0.4515, 0.6633, 0.4515, 0.606, 0.4515, 0.606, 0.4515, 0.6633, 0.4234, 0.5, 0.4553, 0.5, 0.4553, 0.5, 0.4234, 0.5, 0.5766, 0.75, 0.4553, 0.75, 0.4553, 0.75, 0.5766, 0.75, 0.4234, 0.5, 0.4553, 0.5, 0.4553, 0.75, 0.4234, 0.75, 0.4234, 0.7388, 0.4234, 0.75, 0.4553, 0.75, 0.4553, 0.7388, 0.4234, 0.7167, 0.3655, 0.7167, 0.3515, 0.7209, 0.4234, 0.7209, 0.3655, 0.7167, 0.3655, 0.6938, 0.3515, 0.6938, 0.3515, 0.7209, 0.3655, 0.6938, 0.3655, 0.6686, 0.3515, 0.6644, 0.3515, 0.6938, 0.3655, 0.6686, 0.4234, 0.6686, 0.4234, 0.6644, 0.3515, 0.6644, 0.442, 0.7167, 0.4234, 0.7167, 0.4234, 0.7209, 0.4553, 0.7209, 0.4234, 0.6686, 0.442, 0.6686, 0.4553, 0.6644, 0.4234, 0.6644, 0.442, 0.6686, 0.442, 0.6938, 0.4553, 0.6938, 0.4553, 0.6644, 0.442, 0.6938, 0.442, 0.7167, 0.4553, 0.7209, 0.4553, 0.6938, 0.3655, 0.7167, 0.4234, 0.7167, 0.4234, 0.6938, 0.3655, 0.6938, 0.3655, 0.6938, 0.4234, 0.6938, 0.4234, 0.6686, 0.3655, 0.6686, 0.4234, 0.6686, 0.4234, 0.6938, 0.442, 0.6938, 0.442, 0.6686, 0.4234, 0.6938, 0.4234, 0.7167, 0.442, 0.7167, 0.442, 0.6938, 0.3655, 0.6938, 0.3655, 0.7167, 0.3655, 0.7167, 0.3655, 0.6938, 0.442, 0.6938, 0.442, 0.6686, 0.442, 0.6686, 0.442, 0.6938, 0.4234, 0.7167, 0.442, 0.7167, 0.442, 0.7167, 0.4234, 0.7167, 0.3655, 0.6686, 0.3655, 0.6938, 0.3655, 0.6938, 0.3655, 0.6686, 0.4273, 0.5012, 0.4515, 0.5012, 0.4553, 0.5, 0.4234, 0.5, 0.4273, 0.5732, 0.4272, 0.5354, 0.4234, 0.5354, 0.4234, 0.5732, 0.4273, 0.6633, 0.4272, 0.606, 0.4234, 0.606, 0.4234, 0.6644, 0.4272, 0.606, 0.4273, 0.5732, 0.4234, 0.5732, 0.4234, 0.606, 0.4272, 0.5354, 0.4273, 0.5012, 0.4234, 0.5, 0.4234, 0.5354, 0.4515, 0.6633, 0.4273, 0.6633, 0.4234, 0.6644, 0.4553, 0.6644, 0.4515, 0.5012, 0.4515, 0.5354, 0.4553, 0.5354, 0.4553, 0.5, 0.4515, 0.5732, 0.4515, 0.606, 0.4553, 0.606, 0.4553, 0.5732, 0.4515, 0.606, 0.4515, 0.6633, 0.4553, 0.6644, 0.4553, 0.606, 0.4515, 0.5354, 0.4515, 0.5732, 0.4553, 0.5732, 0.4553, 0.5354, 0.4273, 0.5012, 0.4272, 0.5354, 0.4515, 0.5354, 0.4515, 0.5012, 0.4273, 0.5732, 0.4272, 0.606, 0.4515, 0.606, 0.4515, 0.5732, 0.4272, 0.606, 0.4273, 0.6633, 0.4515, 0.6633, 0.4515, 0.606, 0.4272, 0.5354, 0.4273, 0.5732, 0.4515, 0.5732, 0.4515, 0.5354, 0.4515, 0.5354, 0.4515, 0.5012, 0.4515, 0.5012, 0.4515, 0.5354, 0.4273, 0.5732, 0.4272, 0.606, 0.4272, 0.606, 0.4273, 0.5732, 0.4515, 0.5012, 0.4273, 0.5012, 0.4273, 0.5012, 0.4515, 0.5012, 0.4515, 0.606, 0.4515, 0.5732, 0.4515, 0.5732, 0.4515, 0.606, 0.4273, 0.5012, 0.4272, 0.5354, 0.4272, 0.5354, 0.4273, 0.5012, 0.4272, 0.5354, 0.4273, 0.5732, 0.4273, 0.5732, 0.4272, 0.5354, 0.04015, 0.03333, 0.1411, 0.1343, 0.1411, 0.1343, 0.04015, 0.03333, 0.2618, 0.2686, 0.1343, 0.1411, 0.1343, 0.1411, 0.2618, 0.2686, 0.1411, 0.1343, 0.2686, 0.2618, 0.2686, 0.2618, 0.1411, 0.1343, 0.1343, 0.1411, 0.03333, 0.04015, 0.03333, 0.04015, 0.1343, 0.1411, 0.3515, 0.7209, 0.3371, 0.7209, 0.3371, 0.7209, 0.3515, 0.7209, 0.3226, 0.7209, 0.3226, 0.7388, 0.3371, 0.7388, 0.3371, 0.7209, 0.3515, 0.75, 0.3371, 0.75, 0.3371, 0.75, 0.3515, 0.75, 0.2686, 0.2618, 0.5227, 0.5159, 0.5227, 0.5159, 0.2686, 0.2618, 0.3226, 0.7388, 0.3371, 0.7388, 0.3371, 0.7388, 0.3226, 0.7388, 0.9598, 0.9667, 0.8227, 0.8295, 0.8227, 0.8295, 0.9598, 0.9667, 0.3226, 0.5, 0.3371, 0.5, 0.3371, 0.5, 0.3226, 0.5, 0.3226, 0.5, 0.3371, 0.5, 0.3371, 0.75, 0.3226, 0.75, 0.3226, 0.7388, 0.3226, 0.75, 0.3371, 0.75, 0.3371, 0.7388, 0.9598, 0.9667, 0.9667, 0.9598, 1.0, 0.9598, 0.9598, 1.0, 0.5159, 0.5227, 0.6586, 0.6654, 0.6419, 0.682, 0.4993, 0.5394, 0.8227, 0.8295, 0.9598, 0.9667, 0.9598, 1.0, 0.806, 0.8462, 0.03333, 0.04015, 0.1343, 0.1411, 0.1176, 0.1577, 2.78e-05, 0.04015, 0.1343, 0.1411, 0.2618, 0.2686, 0.2452, 0.2853, 0.1176, 0.1577, 0.2618, 0.2686, 0.5159, 0.5227, 0.4993, 0.5394, 0.2452, 0.2853, 0.6586, 0.6654, 0.8227, 0.8295, 0.806, 0.8462, 0.6419, 0.682, 0.04015, 0.03333, 0.03333, 0.04015, 2.78e-05, 0.04015, 0.04015, 2.783e-05, 0.9667, 0.9598, 0.8295, 0.8227, 0.8462, 0.806, 1.0, 0.9598, 0.6654, 0.6586, 0.5227, 0.5159, 0.5394, 0.4993, 0.682, 0.6419, 0.5227, 0.5159, 0.2686, 0.2618, 0.2853, 0.2452, 0.5394, 0.4993, 0.2686, 0.2618, 0.1411, 0.1343, 0.1577, 0.1176, 0.2853, 0.2452, 0.1411, 0.1343, 0.04015, 0.03333, 0.04015, 2.783e-05, 0.1577, 0.1176, 0.8295, 0.8227, 0.6654, 0.6586, 0.682, 0.6419, 0.8462, 0.806, 0.9598, 0.9667, 0.8227, 0.8295, 0.8295, 0.8227, 0.9667, 0.9598, 0.6586, 0.6654, 0.5159, 0.5227, 0.5227, 0.5159, 0.6654, 0.6586, 0.5159, 0.5227, 0.2618, 0.2686, 0.2686, 0.2618, 0.5227, 0.5159, 0.2618, 0.2686, 0.1343, 0.1411, 0.1411, 0.1343, 0.2686, 0.2618, 0.1343, 0.1411, 0.03333, 0.04015, 0.04015, 0.03333, 0.1411, 0.1343, 0.8227, 0.8295, 0.6586, 0.6654, 0.6654, 0.6586, 0.8295, 0.8227, 0.5159, 0.5227, 0.2618, 0.2686, 0.2618, 0.2686, 0.5159, 0.5227, 0.6654, 0.6586, 0.8295, 0.8227, 0.8295, 0.8227, 0.6654, 0.6586, 0.8227, 0.8295, 0.6586, 0.6654, 0.6586, 0.6654, 0.8227, 0.8295, 0.03333, 0.04015, 0.04015, 0.03333, 0.04015, 0.03333, 0.03333, 0.04015, 0.9667, 0.9598, 0.9598, 0.9667, 0.9598, 0.9667, 0.9667, 0.9598, 0.8295, 0.8227, 0.9667, 0.9598, 0.9667, 0.9598, 0.8295, 0.8227, 0.6586, 0.6654, 0.5159, 0.5227, 0.5159, 0.5227, 0.6586, 0.6654, 0.5227, 0.5159, 0.6654, 0.6586, 0.6654, 0.6586, 0.5227, 0.5159, 0.25, 0.5, 0.25, 0.5354, 0.3116, 0.5354, 0.3116, 0.5, 0.25, 0.5732, 0.25, 0.606, 0.3116, 0.606, 0.3116, 0.5732, 0.3186, 0.6623, 0.3186, 0.6081, 0.3186, 0.6081, 0.3186, 0.6623, 0.25, 0.6644, 0.25, 0.6938, 0.3116, 0.6938, 0.3116, 0.6644, 0.25, 0.7388, 0.25, 0.75, 0.3116, 0.75, 0.3116, 0.7388, 0.25, 0.5, 0.3116, 0.5, 0.3116, 0.75, 0.25, 0.75, 0.25, 0.5, 0.3116, 0.5, 0.3116, 0.5, 0.25, 0.5, 0.25, 0.5354, 0.25, 0.5732, 0.3116, 0.5732, 0.3116, 0.5354, 0.25, 0.7209, 0.25, 0.7388, 0.3116, 0.7388, 0.3116, 0.7209, 0.25, 0.6938, 0.25, 0.7209, 0.3116, 0.7209, 0.3116, 0.6938, 0.3226, 0.75, 0.3116, 0.75, 0.3116, 0.75, 0.3226, 0.75, 0.2541, 0.6623, 0.2541, 0.6081, 0.25, 0.606, 0.25, 0.6644, 0.3186, 0.6623, 0.3116, 0.6623, 0.3116, 0.6644, 0.3226, 0.6644, 0.3186, 0.6081, 0.3186, 0.6623, 0.3226, 0.6644, 0.3226, 0.606, 0.3116, 0.6081, 0.3186, 0.6081, 0.3226, 0.606, 0.3116, 0.606, 0.3116, 0.6623, 0.2541, 0.6623, 0.25, 0.6644, 0.3116, 0.6644, 0.2541, 0.6081, 0.3116, 0.6081, 0.3116, 0.606, 0.25, 0.606, 0.3116, 0.6081, 0.3116, 0.6623, 0.3186, 0.6623, 0.3186, 0.6081, 0.2541, 0.6081, 0.2541, 0.6623, 0.3116, 0.6623, 0.3116, 0.6081, 0.3186, 0.6081, 0.3116, 0.6081, 0.3116, 0.6081, 0.3186, 0.6081, 0.3116, 0.6623, 0.3186, 0.6623, 0.3186, 0.6623, 0.3116, 0.6623, 0.2541, 0.6623, 0.3116, 0.6623, 0.3116, 0.6623, 0.2541, 0.6623, 0.2541, 0.6081, 0.2541, 0.6623, 0.2541, 0.6623, 0.2541, 0.6081, 0.6394, 0.6671, 0.5857, 0.6671, 0.5857, 0.6911, 0.6394, 0.6911, 0.4553, 0.6644, 0.4553, 0.6938, 0.5766, 0.6938, 0.5766, 0.6644, 0.6485, 0.6644, 0.5766, 0.6644, 0.5857, 0.6671, 0.6394, 0.6671, 0.5766, 0.6644, 0.5766, 0.6938, 0.5857, 0.6911, 0.5857, 0.6671, 0.5766, 0.6938, 0.6485, 0.6938, 0.6394, 0.6911, 0.5857, 0.6911, 0.6485, 0.6938, 0.6485, 0.6644, 0.6394, 0.6671, 0.6394, 0.6911, 0.6845, 0.6644, 0.6845, 0.6938, 0.6845, 0.6938, 0.6845, 0.6644, 0.6877, 0.6938, 0.6877, 0.6644, 0.6877, 0.6644, 0.6877, 0.6938, 0.6845, 0.6938, 0.6845, 0.7192, 0.6845, 0.7192, 0.6845, 0.6938, 0.6877, 0.6644, 0.6877, 0.606, 0.6877, 0.606, 0.6877, 0.6644, 0.6819, 0.7388, 0.6903, 0.7388, 0.6903, 0.7388, 0.6819, 0.7388, 0.7415, 0.7209, 0.6903, 0.7209, 0.6903, 0.7209, 0.7415, 0.7209, 0.6819, 0.7209, 0.6819, 0.7388, 0.6903, 0.7388, 0.6903, 0.7209, 0.7415, 0.75, 0.6903, 0.75, 0.6903, 0.75, 0.7415, 0.75, 0.6845, 0.5016, 0.6845, 0.5354, 0.6845, 0.5354, 0.6845, 0.5016, 0.6877, 0.606, 0.6877, 0.5732, 0.6877, 0.5732, 0.6877, 0.606, 0.6819, 0.5, 0.6903, 0.5, 0.6903, 0.5, 0.6819, 0.5, 0.6819, 0.5, 0.6903, 0.5, 0.6903, 0.75, 0.6819, 0.75, 0.6819, 0.7388, 0.6819, 0.75, 0.6903, 0.75, 0.6903, 0.7388, 0.75, 0.75, 0.7415, 0.75, 0.7415, 0.75, 0.75, 0.75, 0.75, 0.7209, 0.7415, 0.7209, 0.7415, 0.7209, 0.75, 0.7209, 0.6903, 0.5, 0.6903, 0.5354, 0.7415, 0.5354, 0.7415, 0.5, 0.6903, 0.5732, 0.6903, 0.606, 0.7415, 0.606, 0.7415, 0.5732, 0.6903, 0.606, 0.6903, 0.6644, 0.7415, 0.6644, 0.7415, 0.606, 0.6903, 0.6644, 0.6903, 0.6938, 0.7415, 0.6938, 0.7415, 0.6644, 0.6903, 0.7388, 0.7415, 0.7388, 0.7415, 0.7388, 0.6903, 0.7388, 0.6903, 0.7209, 0.6903, 0.7388, 0.7415, 0.7388, 0.7415, 0.7209, 0.6903, 0.6938, 0.6903, 0.7209, 0.7415, 0.7209, 0.7415, 0.6938, 0.6903, 0.5354, 0.6903, 0.5732, 0.7415, 0.5732, 0.7415, 0.5354, 0.6903, 0.5, 0.7415, 0.5, 0.7415, 0.5, 0.6903, 0.5, 0.6903, 0.5, 0.7415, 0.5, 0.7415, 0.75, 0.6903, 0.75, 0.6903, 0.7388, 0.6903, 0.75, 0.7415, 0.75, 0.7415, 0.7388, 0.747, 0.5354, 0.747, 0.5732, 0.75, 0.5732, 0.75, 0.5354, 0.747, 0.6938, 0.747, 0.719, 0.75, 0.7209, 0.75, 0.6938, 0.747, 0.719, 0.7445, 0.719, 0.7415, 0.7209, 0.75, 0.7209, 0.747, 0.6644, 0.747, 0.6938, 0.75, 0.6938, 0.75, 0.6644, 0.747, 0.606, 0.747, 0.6644, 0.75, 0.6644, 0.75, 0.606, 0.747, 0.5732, 0.747, 0.606, 0.75, 0.606, 0.75, 0.5732, 0.747, 0.5019, 0.747, 0.5354, 0.75, 0.5354, 0.75, 0.5, 0.7445, 0.5019, 0.747, 0.5019, 0.75, 0.5, 0.7415, 0.5, 0.7445, 0.5354, 0.7445, 0.5019, 0.7415, 0.5, 0.7415, 0.5354, 0.7445, 0.606, 0.7445, 0.5732, 0.7415, 0.5732, 0.7415, 0.606, 0.7445, 0.6644, 0.7445, 0.606, 0.7415, 0.606, 0.7415, 0.6644, 0.7445, 0.6938, 0.7445, 0.6644, 0.7415, 0.6644, 0.7415, 0.6938, 0.7445, 0.719, 0.7445, 0.6938, 0.7415, 0.6938, 0.7415, 0.7209, 0.7445, 0.5732, 0.7445, 0.5354, 0.7415, 0.5354, 0.7415, 0.5732, 0.7445, 0.5354, 0.7445, 0.5732, 0.747, 0.5732, 0.747, 0.5354, 0.7445, 0.6938, 0.7445, 0.719, 0.747, 0.719, 0.747, 0.6938, 0.7445, 0.6644, 0.7445, 0.6938, 0.747, 0.6938, 0.747, 0.6644, 0.7445, 0.606, 0.7445, 0.6644, 0.747, 0.6644, 0.747, 0.606, 0.7445, 0.5732, 0.7445, 0.606, 0.747, 0.606, 0.747, 0.5732, 0.7445, 0.5019, 0.7445, 0.5354, 0.747, 0.5354, 0.747, 0.5019, 0.7445, 0.5354, 0.7445, 0.5732, 0.7445, 0.5732, 0.7445, 0.5354, 0.747, 0.606, 0.747, 0.5732, 0.747, 0.5732, 0.747, 0.606, 0.747, 0.719, 0.747, 0.6938, 0.747, 0.6938, 0.747, 0.719, 0.747, 0.5019, 0.7445, 0.5019, 0.7445, 0.5019, 0.747, 0.5019, 0.7445, 0.5019, 0.7445, 0.5354, 0.7445, 0.5354, 0.7445, 0.5019, 0.7445, 0.5732, 0.7445, 0.606, 0.7445, 0.606, 0.7445, 0.5732, 0.7445, 0.719, 0.747, 0.719, 0.747, 0.719, 0.7445, 0.719, 0.7445, 0.606, 0.7445, 0.6644, 0.7445, 0.6644, 0.7445, 0.606, 0.6845, 0.5016, 0.6877, 0.5016, 0.6903, 0.5, 0.6819, 0.5, 0.6845, 0.606, 0.6845, 0.5732, 0.6819, 0.5732, 0.6819, 0.606, 0.6845, 0.5354, 0.6845, 0.5016, 0.6819, 0.5, 0.6819, 0.5354, 0.6845, 0.7192, 0.6845, 0.6938, 0.6819, 0.6938, 0.6819, 0.7209, 0.6845, 0.6938, 0.6845, 0.6644, 0.6819, 0.6644, 0.6819, 0.6938, 0.6845, 0.6644, 0.6845, 0.606, 0.6819, 0.606, 0.6819, 0.6644, 0.6845, 0.5732, 0.6845, 0.5354, 0.6819, 0.5354, 0.6819, 0.5732, 0.6877, 0.7192, 0.6845, 0.7192, 0.6819, 0.7209, 0.6903, 0.7209, 0.6877, 0.5016, 0.6877, 0.5354, 0.6903, 0.5354, 0.6903, 0.5, 0.6877, 0.5732, 0.6877, 0.606, 0.6903, 0.606, 0.6903, 0.5732, 0.6877, 0.606, 0.6877, 0.6644, 0.6903, 0.6644, 0.6903, 0.606, 0.6877, 0.6644, 0.6877, 0.6938, 0.6903, 0.6938, 0.6903, 0.6644, 0.6877, 0.6938, 0.6877, 0.7192, 0.6903, 0.7209, 0.6903, 0.6938, 0.6877, 0.5354, 0.6877, 0.5732, 0.6903, 0.5732, 0.6903, 0.5354, 0.6845, 0.5016, 0.6845, 0.5354, 0.6877, 0.5354, 0.6877, 0.5016, 0.6845, 0.5732, 0.6845, 0.606, 0.6877, 0.606, 0.6877, 0.5732, 0.6845, 0.606, 0.6845, 0.6644, 0.6877, 0.6644, 0.6877, 0.606, 0.6845, 0.6644, 0.6845, 0.6938, 0.6877, 0.6938, 0.6877, 0.6644, 0.6845, 0.6938, 0.6845, 0.7192, 0.6877, 0.7192, 0.6877, 0.6938, 0.6845, 0.5354, 0.6845, 0.5732, 0.6877, 0.5732, 0.6877, 0.5354, 0.6877, 0.7192, 0.6877, 0.6938, 0.6877, 0.6938, 0.6877, 0.7192, 0.6845, 0.606, 0.6845, 0.6644, 0.6845, 0.6644, 0.6845, 0.606, 0.6877, 0.5732, 0.6877, 0.5354, 0.6877, 0.5354, 0.6877, 0.5732, 0.6845, 0.5354, 0.6845, 0.5732, 0.6845, 0.5732, 0.6845, 0.5354, 0.6845, 0.7192, 0.6877, 0.7192, 0.6877, 0.7192, 0.6845, 0.7192, 0.6877, 0.5016, 0.6845, 0.5016, 0.6845, 0.5016, 0.6877, 0.5016, 0.6877, 0.5354, 0.6877, 0.5016, 0.6877, 0.5016, 0.6877, 0.5354, 0.6845, 0.5732, 0.6845, 0.606, 0.6845, 0.606, 0.6845, 0.5732, 0.6394, 0.5381, 0.5857, 0.5381, 0.5857, 0.5705, 0.6394, 0.5705, 0.6394, 0.5705, 0.6394, 0.5381, 0.6394, 0.5381, 0.6394, 0.5705, 0.5857, 0.5381, 0.5857, 0.5705, 0.5857, 0.5705, 0.5857, 0.5381, 0.6394, 0.5381, 0.5857, 0.5381, 0.5857, 0.5381, 0.6394, 0.5381, 0.5857, 0.5705, 0.5857, 0.5705, 0.6394, 0.5705, 0.6394, 0.5705, 0.5857, 0.5705, 0.6394, 0.5705, 0.6394, 0.5705, 0.5857, 0.5705, 0.5857, 0.5705, 0.6394, 0.5705, 0.6394, 0.5705, 0.5857, 0.5705, 0.5857, 0.5705, 0.5857, 0.5705, 0.5857, 0.5705, 0.5857, 0.5705, 0.6394, 0.5705, 0.5857, 0.5705, 0.5857, 0.5705, 0.6394, 0.5705, 0.6394, 0.5705, 0.6394, 0.5705, 0.6394, 0.5705, 0.6394, 0.5705])
me_cube.materials.append(mat_material)
me_cube.use_mirror_vertex_groups = False
me_cube.update()
me_cylinder = bpy.data.meshes.new('Cylinder')
me_cylinder.from_pydata([(4.066, 3.358, 4.117), (4.066, 4.892, 4.117), (4.083, 3.358, 4.119), (4.083, 4.892, 4.119), (4.099, 3.358, 4.124), (4.099, 4.892, 4.123), (4.114, 3.358, 4.132), (4.114, 4.892, 4.131), (4.127, 3.358, 4.142), (4.127, 4.892, 4.142), (4.138, 3.358, 4.155), (4.138, 4.892, 4.155), (4.146, 3.358, 4.17), (4.146, 4.892, 4.17), (4.15, 3.359, 4.187), (4.15, 4.892, 4.186), (4.152, 3.359, 4.203), (4.152, 4.893, 4.203), (4.15, 3.359, 4.22), (4.15, 4.893, 4.22), (4.146, 3.359, 4.236), (4.146, 4.893, 4.236), (4.138, 3.359, 4.251), (4.138, 4.893, 4.251), (4.127, 3.359, 4.264), (4.127, 4.893, 4.264), (4.114, 3.359, 4.275), (4.114, 4.893, 4.275), (4.099, 3.359, 4.283), (4.099, 4.893, 4.283), (4.083, 3.36, 4.288), (4.083, 4.893, 4.288), (4.066, 3.36, 4.29), (4.066, 4.893, 4.29), (4.049, 3.36, 4.288), (4.049, 4.893, 4.288), (4.033, 3.359, 4.283), (4.033, 4.893, 4.283), (4.018, 3.359, 4.275), (4.018, 4.893, 4.275), (4.005, 3.359, 4.264), (4.005, 4.893, 4.264), (3.994, 3.359, 4.251), (3.994, 4.893, 4.251), (3.986, 3.359, 4.236), (3.986, 4.893, 4.236), (3.981, 3.359, 4.22), (3.981, 4.893, 4.22), (3.979, 3.359, 4.203), (3.979, 4.893, 4.203), (3.981, 3.359, 4.187), (3.981, 4.892, 4.186), (3.986, 3.358, 4.17), (3.986, 4.892, 4.17), (3.994, 3.358, 4.155), (3.994, 4.892, 4.155), (4.005, 3.358, 4.142), (4.005, 4.892, 4.142), (4.018, 3.358, 4.132), (4.018, 4.892, 4.131), (4.033, 3.358, 4.124), (4.033, 4.892, 4.123), (4.049, 3.358, 4.119), (4.049, 4.892, 4.119), (3.901, 3.385, 4.335), (3.901, 4.919, 4.334), (3.917, 3.385, 4.336), (3.917, 4.919, 4.336), (3.934, 3.385, 4.341), (3.934, 4.919, 4.341), (3.949, 3.385, 4.349), (3.949, 4.919, 4.349), (3.962, 3.385, 4.36), (3.962, 4.919, 4.36), (3.972, 3.385, 4.373), (3.972, 4.919, 4.373), (3.98, 3.385, 4.388), (3.98, 4.919, 4.388), (3.985, 3.385, 4.404), (3.985, 4.919, 4.404), (3.987, 3.386, 4.421), (3.987, 4.92, 4.421), (3.985, 3.386, 4.438), (3.985, 4.92, 4.438), (3.98, 3.386, 4.454), (3.98, 4.92, 4.454), (3.972, 3.386, 4.469), (3.972, 4.92, 4.469), (3.962, 3.386, 4.482), (3.962, 4.92, 4.482), (3.949, 3.386, 4.493), (3.949, 4.92, 4.492), (3.934, 3.386, 4.501), (3.934, 4.92, 4.5), (3.917, 3.386, 4.506), (3.917, 4.92, 4.505), (3.901, 3.386, 4.507), (3.901, 4.92, 4.507), (3.884, 3.386, 4.506), (3.884, 4.92, 4.505), (3.868, 3.386, 4.501), (3.868, 4.92, 4.5), (3.853, 3.386, 4.493), (3.853, 4.92, 4.492), (3.84, 3.386, 4.482), (3.84, 4.92, 4.482), (3.829, 3.386, 4.469), (3.829, 4.92, 4.469), (3.821, 3.386, 4.454), (3.821, 4.92, 4.454), (3.816, 3.386, 4.438), (3.816, 4.92, 4.438), (3.814, 3.386, 4.421), (3.814, 4.92, 4.421), (3.816, 3.385, 4.404), (3.816, 4.919, 4.404), (3.821, 3.385, 4.388), (3.821, 4.919, 4.388), (3.829, 3.385, 4.373), (3.829, 4.919, 4.373), (3.84, 3.385, 4.36), (3.84, 4.919, 4.36), (3.853, 3.385, 4.349), (3.853, 4.919, 4.349), (3.868, 3.385, 4.341), (3.868, 4.919, 4.341), (3.884, 3.385, 4.336), (3.884, 4.919, 4.336), (-4.139, 3.414, 4.046), (-4.139, 4.948, 4.046), (-4.122, 3.414, 4.048), (-4.122, 4.948, 4.048), (-4.106, 3.414, 4.053), (-4.106, 4.948, 4.053), (-4.091, 3.414, 4.061), (-4.091, 4.948, 4.061), (-4.078, 3.414, 4.072), (-4.078, 4.948, 4.072), (-4.067, 3.414, 4.085), (-4.067, 4.948, 4.085), (-4.059, 3.415, 4.1), (-4.059, 4.948, 4.1), (-4.054, 3.415, 4.116), (-4.054, 4.949, 4.116), (-4.053, 3.415, 4.133), (-4.053, 4.949, 4.133), (-4.054, 3.415, 4.15), (-4.054, 4.949, 4.149), (-4.059, 3.415, 4.166), (-4.059, 4.949, 4.166), (-4.067, 3.415, 4.181), (-4.067, 4.949, 4.181), (-4.078, 3.415, 4.194), (-4.078, 4.949, 4.194), (-4.091, 3.416, 4.205), (-4.091, 4.949, 4.204), (-4.106, 3.416, 4.213), (-4.106, 4.95, 4.212), (-4.122, 3.416, 4.217), (-4.122, 4.95, 4.217), (-4.139, 3.416, 4.219), (-4.139, 4.95, 4.219), (-4.156, 3.416, 4.217), (-4.156, 4.95, 4.217), (-4.172, 3.416, 4.213), (-4.172, 4.95, 4.212), (-4.187, 3.416, 4.205), (-4.187, 4.949, 4.204), (-4.2, 3.415, 4.194), (-4.2, 4.949, 4.194), (-4.211, 3.415, 4.181), (-4.211, 4.949, 4.181), (-4.219, 3.415, 4.166), (-4.219, 4.949, 4.166), (-4.224, 3.415, 4.15), (-4.224, 4.949, 4.149), (-4.225, 3.415, 4.133), (-4.225, 4.949, 4.133), (-4.224, 3.415, 4.116), (-4.224, 4.949, 4.116), (-4.219, 3.415, 4.1), (-4.219, 4.948, 4.1), (-4.211, 3.414, 4.085), (-4.211, 4.948, 4.085), (-4.2, 3.414, 4.072), (-4.2, 4.948, 4.072), (-4.187, 3.414, 4.061), (-4.187, 4.948, 4.061), (-4.172, 3.414, 4.053), (-4.172, 4.948, 4.053), (-4.156, 3.414, 4.048), (-4.156, 4.948, 4.048), (-3.969, 3.414, 4.252), (-3.969, 4.948, 4.252), (-3.953, 3.414, 4.254), (-3.953, 4.948, 4.254), (-3.936, 3.414, 4.259), (-3.936, 4.948, 4.259), (-3.921, 3.414, 4.267), (-3.921, 4.948, 4.267), (-3.908, 3.414, 4.277), (-3.908, 4.948, 4.277), (-3.898, 3.414, 4.291), (-3.898, 4.948, 4.29), (-3.89, 3.415, 4.305), (-3.89, 4.948, 4.305), (-3.885, 3.415, 4.322), (-3.885, 4.949, 4.321), (-3.883, 3.415, 4.339), (-3.883, 4.949, 4.338), (-3.885, 3.415, 4.355), (-3.885, 4.949, 4.355), (-3.89, 3.415, 4.372), (-3.89, 4.949, 4.371), (-3.898, 3.415, 4.386), (-3.898, 4.949, 4.386), (-3.908, 3.415, 4.4), (-3.908, 4.949, 4.399), (-3.921, 3.416, 4.41), (-3.921, 4.949, 4.41), (-3.936, 3.416, 4.418), (-3.936, 4.95, 4.418), (-3.953, 3.416, 4.423), (-3.953, 4.95, 4.423), (-3.969, 3.416, 4.425), (-3.969, 4.95, 4.425), (-3.986, 3.416, 4.423), (-3.986, 4.95, 4.423), (-4.002, 3.416, 4.418), (-4.002, 4.95, 4.418), (-4.017, 3.416, 4.41), (-4.017, 4.949, 4.41), (-4.03, 3.415, 4.4), (-4.03, 4.949, 4.399), (-4.041, 3.415, 4.386), (-4.041, 4.949, 4.386), (-4.049, 3.415, 4.372), (-4.049, 4.949, 4.371), (-4.054, 3.415, 4.355), (-4.054, 4.949, 4.355), (-4.056, 3.415, 4.339), (-4.056, 4.949, 4.338), (-4.054, 3.415, 4.322), (-4.054, 4.949, 4.321), (-4.049, 3.415, 4.305), (-4.049, 4.948, 4.305), (-4.041, 3.414, 4.291), (-4.041, 4.948, 4.29), (-4.03, 3.414, 4.277), (-4.03, 4.948, 4.277), (-4.017, 3.414, 4.267), (-4.017, 4.948, 4.267), (-4.002, 3.414, 4.259), (-4.002, 4.948, 4.259), (-3.986, 3.414, 4.254), (-3.986, 4.948, 4.254)], [], [(0, 1, 3, 2), (2, 3, 5, 4), (4, 5, 7, 6), (6, 7, 9, 8), (8, 9, 11, 10), (10, 11, 13, 12), (12, 13, 15, 14), (14, 15, 17, 16), (16, 17, 19, 18), (18, 19, 21, 20), (20, 21, 23, 22), (22, 23, 25, 24), (24, 25, 27, 26), (26, 27, 29, 28), (28, 29, 31, 30), (30, 31, 33, 32), (32, 33, 35, 34), (34, 35, 37, 36), (36, 37, 39, 38), (38, 39, 41, 40), (40, 41, 43, 42), (42, 43, 45, 44), (44, 45, 47, 46), (46, 47, 49, 48), (48, 49, 51, 50), (50, 51, 53, 52), (52, 53, 55, 54), (54, 55, 57, 56), (56, 57, 59, 58), (58, 59, 61, 60), (3, 1, 63, 61, 59, 57, 55, 53, 51, 49, 47, 45, 43, 41, 39, 37, 35, 33, 31, 29, 27, 25, 23, 21, 19, 17, 15, 13, 11, 9, 7, 5), (60, 61, 63, 62), (62, 63, 1, 0), (0, 2, 4, 6, 8, 10, 12, 14, 16, 18, 20, 22, 24, 26, 28, 30, 32, 34, 36, 38, 40, 42, 44, 46, 48, 50, 52, 54, 56, 58, 60, 62), (64, 65, 67, 66), (66, 67, 69, 68), (68, 69, 71, 70), (70, 71, 73, 72), (72, 73, 75, 74), (74, 75, 77, 76), (76, 77, 79, 78), (78, 79, 81, 80), (80, 81, 83, 82), (82, 83, 85, 84), (84, 85, 87, 86), (86, 87, 89, 88), (88, 89, 91, 90), (90, 91, 93, 92), (92, 93, 95, 94), (94, 95, 97, 96), (96, 97, 99, 98), (98, 99, 101, 100), (100, 101, 103, 102), (102, 103, 105, 104), (104, 105, 107, 106), (106, 107, 109, 108), (108, 109, 111, 110), (110, 111, 113, 112), (112, 113, 115, 114), (114, 115, 117, 116), (116, 117, 119, 118), (118, 119, 121, 120), (120, 121, 123, 122), (122, 123, 125, 124), (67, 65, 127, 125, 123, 121, 119, 117, 115, 113, 111, 109, 107, 105, 103, 101, 99, 97, 95, 93, 91, 89, 87, 85, 83, 81, 79, 77, 75, 73, 71, 69), (124, 125, 127, 126), (126, 127, 65, 64), (64, 66, 68, 70, 72, 74, 76, 78, 80, 82, 84, 86, 88, 90, 92, 94, 96, 98, 100, 102, 104, 106, 108, 110, 112, 114, 116, 118, 120, 122, 124, 126), (128, 129, 131, 130), (130, 131, 133, 132), (132, 133, 135, 134), (134, 135, 137, 136), (136, 137, 139, 138), (138, 139, 141, 140), (140, 141, 143, 142), (142, 143, 145, 144), (144, 145, 147, 146), (146, 147, 149, 148), (148, 149, 151, 150), (150, 151, 153, 152), (152, 153, 155, 154), (154, 155, 157, 156), (156, 157, 159, 158), (158, 159, 161, 160), (160, 161, 163, 162), (162, 163, 165, 164), (164, 165, 167, 166), (166, 167, 169, 168), (168, 169, 171, 170), (170, 171, 173, 172), (172, 173, 175, 174), (174, 175, 177, 176), (176, 177, 179, 178), (178, 179, 181, 180), (180, 181, 183, 182), (182, 183, 185, 184), (184, 185, 187, 186), (186, 187, 189, 188), (131, 129, 191, 189, 187, 185, 183, 181, 179, 177, 175, 173, 171, 169, 167, 165, 163, 161, 159, 157, 155, 153, 151, 149, 147, 145, 143, 141, 139, 137, 135, 133), (188, 189, 191, 190), (190, 191, 129, 128), (128, 130, 132, 134, 136, 138, 140, 142, 144, 146, 148, 150, 152, 154, 156, 158, 160, 162, 164, 166, 168, 170, 172, 174, 176, 178, 180, 182, 184, 186, 188, 190), (192, 193, 195, 194), (194, 195, 197, 196), (196, 197, 199, 198), (198, 199, 201, 200), (200, 201, 203, 202), (202, 203, 205, 204), (204, 205, 207, 206), (206, 207, 209, 208), (208, 209, 211, 210), (210, 211, 213, 212), (212, 213, 215, 214), (214, 215, 217, 216), (216, 217, 219, 218), (218, 219, 221, 220), (220, 221, 223, 222), (222, 223, 225, 224), (224, 225, 227, 226), (226, 227, 229, 228), (228, 229, 231, 230), (230, 231, 233, 232), (232, 233, 235, 234), (234, 235, 237, 236), (236, 237, 239, 238), (238, 239, 241, 240), (240, 241, 243, 242), (242, 243, 245, 244), (244, 245, 247, 246), (246, 247, 249, 248), (248, 249, 251, 250), (250, 251, 253, 252), (195, 193, 255, 253, 251, 249, 247, 245, 243, 241, 239, 237, 235, 233, 231, 229, 227, 225, 223, 221, 219, 217, 215, 213, 211, 209, 207, 205, 203, 201, 199, 197), (252, 253, 255, 254), (254, 255, 193, 192), (192, 194, 196, 198, 200, 202, 204, 206, 208, 210, 212, 214, 216, 218, 220, 222, 224, 226, 228, 230, 232, 234, 236, 238, 240, 242, 244, 246, 248, 250, 252, 254)])
_uv = me_cylinder.uv_layers.new(name='UVMap')
_uv.uv.foreach_set('vector', [1.0, 0.5, 1.0, 1.0, 0.9688, 1.0, 0.9688, 0.5, 0.9688, 0.5, 0.9688, 1.0, 0.9375, 1.0, 0.9375, 0.5, 0.9375, 0.5, 0.9375, 1.0, 0.9062, 1.0, 0.9062, 0.5, 0.9062, 0.5, 0.9062, 1.0, 0.875, 1.0, 0.875, 0.5, 0.875, 0.5, 0.875, 1.0, 0.8438, 1.0, 0.8438, 0.5, 0.8438, 0.5, 0.8438, 1.0, 0.8125, 1.0, 0.8125, 0.5, 0.8125, 0.5, 0.8125, 1.0, 0.7812, 1.0, 0.7812, 0.5, 0.7812, 0.5, 0.7812, 1.0, 0.75, 1.0, 0.75, 0.5, 0.75, 0.5, 0.75, 1.0, 0.7188, 1.0, 0.7188, 0.5, 0.7188, 0.5, 0.7188, 1.0, 0.6875, 1.0, 0.6875, 0.5, 0.6875, 0.5, 0.6875, 1.0, 0.6562, 1.0, 0.6562, 0.5, 0.6562, 0.5, 0.6562, 1.0, 0.625, 1.0, 0.625, 0.5, 0.625, 0.5, 0.625, 1.0, 0.5938, 1.0, 0.5938, 0.5, 0.5938, 0.5, 0.5938, 1.0, 0.5625, 1.0, 0.5625, 0.5, 0.5625, 0.5, 0.5625, 1.0, 0.5312, 1.0, 0.5312, 0.5, 0.5312, 0.5, 0.5312, 1.0, 0.5, 1.0, 0.5, 0.5, 0.5, 0.5, 0.5, 1.0, 0.4688, 1.0, 0.4688, 0.5, 0.4688, 0.5, 0.4688, 1.0, 0.4375, 1.0, 0.4375, 0.5, 0.4375, 0.5, 0.4375, 1.0, 0.4062, 1.0, 0.4062, 0.5, 0.4062, 0.5, 0.4062, 1.0, 0.375, 1.0, 0.375, 0.5, 0.375, 0.5, 0.375, 1.0, 0.3438, 1.0, 0.3438, 0.5, 0.3438, 0.5, 0.3438, 1.0, 0.3125, 1.0, 0.3125, 0.5, 0.3125, 0.5, 0.3125, 1.0, 0.2812, 1.0, 0.2812, 0.5, 0.2812, 0.5, 0.2812, 1.0, 0.25, 1.0, 0.25, 0.5, 0.25, 0.5, 0.25, 1.0, 0.2188, 1.0, 0.2188, 0.5, 0.2188, 0.5, 0.2188, 1.0, 0.1875, 1.0, 0.1875, 0.5, 0.1875, 0.5, 0.1875, 1.0, 0.1562, 1.0, 0.1562, 0.5, 0.1562, 0.5, 0.1562, 1.0, 0.125, 1.0, 0.125, 0.5, 0.125, 0.5, 0.125, 1.0, 0.09375, 1.0, 0.09375, 0.5, 0.09375, 0.5, 0.09375, 1.0, 0.0625, 1.0, 0.0625, 0.5, 0.2968, 0.4854, 0.25, 0.49, 0.2032, 0.4854, 0.1582, 0.4717, 0.1167, 0.4496, 0.08029, 0.4197, 0.05045, 0.3833, 0.02827, 0.3418, 0.01461, 0.2968, 0.01, 0.25, 0.01461, 0.2032, 0.02827, 0.1582, 0.05045, 0.1167, 0.08029, 0.08029, 0.1167, 0.05045, 0.1582, 0.02827, 0.2032, 0.01461, 0.25, 0.01, 0.2968, 0.01461, 0.3418, 0.02827, 0.3833, 0.05045, 0.4197, 0.08029, 0.4496, 0.1167, 0.4717, 0.1582, 0.4854, 0.2032, 0.49, 0.25, 0.4854, 0.2968, 0.4717, 0.3418, 0.4496, 0.3833, 0.4197, 0.4197, 0.3833, 0.4496, 0.3418, 0.4717, 0.0625, 0.5, 0.0625, 1.0, 0.03125, 1.0, 0.03125, 0.5, 0.03125, 0.5, 0.03125, 1.0, 0.0, 1.0, 0.0, 0.5, 0.75, 0.49, 0.7968, 0.4854, 0.8418, 0.4717, 0.8833, 0.4496, 0.9197, 0.4197, 0.9496, 0.3833, 0.9717, 0.3418, 0.9854, 0.2968, 0.99, 0.25, 0.9854, 0.2032, 0.9717, 0.1582, 0.9496, 0.1167, 0.9197, 0.08029, 0.8833, 0.05045, 0.8418, 0.02827, 0.7968, 0.01461, 0.75, 0.01, 0.7032, 0.01461, 0.6582, 0.02827, 0.6167, 0.05045, 0.5803, 0.08029, 0.5504, 0.1167, 0.5283, 0.1582, 0.5146, 0.2032, 0.51, 0.25, 0.5146, 0.2968, 0.5283, 0.3418, 0.5504, 0.3833, 0.5803, 0.4197, 0.6167, 0.4496, 0.6582, 0.4717, 0.7032, 0.4854, 1.0, 0.5, 1.0, 1.0, 0.9688, 1.0, 0.9688, 0.5, 0.9688, 0.5, 0.9688, 1.0, 0.9375, 1.0, 0.9375, 0.5, 0.9375, 0.5, 0.9375, 1.0, 0.9062, 1.0, 0.9062, 0.5, 0.9062, 0.5, 0.9062, 1.0, 0.875, 1.0, 0.875, 0.5, 0.875, 0.5, 0.875, 1.0, 0.8438, 1.0, 0.8438, 0.5, 0.8438, 0.5, 0.8438, 1.0, 0.8125, 1.0, 0.8125, 0.5, 0.8125, 0.5, 0.8125, 1.0, 0.7812, 1.0, 0.7812, 0.5, 0.7812, 0.5, 0.7812, 1.0, 0.75, 1.0, 0.75, 0.5, 0.75, 0.5, 0.75, 1.0, 0.7188, 1.0, 0.7188, 0.5, 0.7188, 0.5, 0.7188, 1.0, 0.6875, 1.0, 0.6875, 0.5, 0.6875, 0.5, 0.6875, 1.0, 0.6562, 1.0, 0.6562, 0.5, 0.6562, 0.5, 0.6562, 1.0, 0.625, 1.0, 0.625, 0.5, 0.625, 0.5, 0.625, 1.0, 0.5938, 1.0, 0.5938, 0.5, 0.5938, 0.5, 0.5938, 1.0, 0.5625, 1.0, 0.5625, 0.5, 0.5625, 0.5, 0.5625, 1.0, 0.5312, 1.0, 0.5312, 0.5, 0.5312, 0.5, 0.5312, 1.0, 0.5, 1.0, 0.5, 0.5, 0.5, 0.5, 0.5, 1.0, 0.4688, 1.0, 0.4688, 0.5, 0.4688, 0.5, 0.4688, 1.0, 0.4375, 1.0, 0.4375, 0.5, 0.4375, 0.5, 0.4375, 1.0, 0.4062, 1.0, 0.4062, 0.5, 0.4062, 0.5, 0.4062, 1.0, 0.375, 1.0, 0.375, 0.5, 0.375, 0.5, 0.375, 1.0, 0.3438, 1.0, 0.3438, 0.5, 0.3438, 0.5, 0.3438, 1.0, 0.3125, 1.0, 0.3125, 0.5, 0.3125, 0.5, 0.3125, 1.0, 0.2812, 1.0, 0.2812, 0.5, 0.2812, 0.5, 0.2812, 1.0, 0.25, 1.0, 0.25, 0.5, 0.25, 0.5, 0.25, 1.0, 0.2188, 1.0, 0.2188, 0.5, 0.2188, 0.5, 0.2188, 1.0, 0.1875, 1.0, 0.1875, 0.5, 0.1875, 0.5, 0.1875, 1.0, 0.1562, 1.0, 0.1562, 0.5, 0.1562, 0.5, 0.1562, 1.0, 0.125, 1.0, 0.125, 0.5, 0.125, 0.5, 0.125, 1.0, 0.09375, 1.0, 0.09375, 0.5, 0.09375, 0.5, 0.09375, 1.0, 0.0625, 1.0, 0.0625, 0.5, 0.2968, 0.4854, 0.25, 0.49, 0.2032, 0.4854, 0.1582, 0.4717, 0.1167, 0.4496, 0.08029, 0.4197, 0.05045, 0.3833, 0.02827, 0.3418, 0.01461, 0.2968, 0.01, 0.25, 0.01461, 0.2032, 0.02827, 0.1582, 0.05045, 0.1167, 0.08029, 0.08029, 0.1167, 0.05045, 0.1582, 0.02827, 0.2032, 0.01461, 0.25, 0.01, 0.2968, 0.01461, 0.3418, 0.02827, 0.3833, 0.05045, 0.4197, 0.08029, 0.4496, 0.1167, 0.4717, 0.1582, 0.4854, 0.2032, 0.49, 0.25, 0.4854, 0.2968, 0.4717, 0.3418, 0.4496, 0.3833, 0.4197, 0.4197, 0.3833, 0.4496, 0.3418, 0.4717, 0.0625, 0.5, 0.0625, 1.0, 0.03125, 1.0, 0.03125, 0.5, 0.03125, 0.5, 0.03125, 1.0, 0.0, 1.0, 0.0, 0.5, 0.75, 0.49, 0.7968, 0.4854, 0.8418, 0.4717, 0.8833, 0.4496, 0.9197, 0.4197, 0.9496, 0.3833, 0.9717, 0.3418, 0.9854, 0.2968, 0.99, 0.25, 0.9854, 0.2032, 0.9717, 0.1582, 0.9496, 0.1167, 0.9197, 0.08029, 0.8833, 0.05045, 0.8418, 0.02827, 0.7968, 0.01461, 0.75, 0.01, 0.7032, 0.01461, 0.6582, 0.02827, 0.6167, 0.05045, 0.5803, 0.08029, 0.5504, 0.1167, 0.5283, 0.1582, 0.5146, 0.2032, 0.51, 0.25, 0.5146, 0.2968, 0.5283, 0.3418, 0.5504, 0.3833, 0.5803, 0.4197, 0.6167, 0.4496, 0.6582, 0.4717, 0.7032, 0.4854, 1.0, 0.5, 1.0, 1.0, 0.9688, 1.0, 0.9688, 0.5, 0.9688, 0.5, 0.9688, 1.0, 0.9375, 1.0, 0.9375, 0.5, 0.9375, 0.5, 0.9375, 1.0, 0.9062, 1.0, 0.9062, 0.5, 0.9062, 0.5, 0.9062, 1.0, 0.875, 1.0, 0.875, 0.5, 0.875, 0.5, 0.875, 1.0, 0.8438, 1.0, 0.8438, 0.5, 0.8438, 0.5, 0.8438, 1.0, 0.8125, 1.0, 0.8125, 0.5, 0.8125, 0.5, 0.8125, 1.0, 0.7812, 1.0, 0.7812, 0.5, 0.7812, 0.5, 0.7812, 1.0, 0.75, 1.0, 0.75, 0.5, 0.75, 0.5, 0.75, 1.0, 0.7188, 1.0, 0.7188, 0.5, 0.7188, 0.5, 0.7188, 1.0, 0.6875, 1.0, 0.6875, 0.5, 0.6875, 0.5, 0.6875, 1.0, 0.6562, 1.0, 0.6562, 0.5, 0.6562, 0.5, 0.6562, 1.0, 0.625, 1.0, 0.625, 0.5, 0.625, 0.5, 0.625, 1.0, 0.5938, 1.0, 0.5938, 0.5, 0.5938, 0.5, 0.5938, 1.0, 0.5625, 1.0, 0.5625, 0.5, 0.5625, 0.5, 0.5625, 1.0, 0.5312, 1.0, 0.5312, 0.5, 0.5312, 0.5, 0.5312, 1.0, 0.5, 1.0, 0.5, 0.5, 0.5, 0.5, 0.5, 1.0, 0.4688, 1.0, 0.4688, 0.5, 0.4688, 0.5, 0.4688, 1.0, 0.4375, 1.0, 0.4375, 0.5, 0.4375, 0.5, 0.4375, 1.0, 0.4062, 1.0, 0.4062, 0.5, 0.4062, 0.5, 0.4062, 1.0, 0.375, 1.0, 0.375, 0.5, 0.375, 0.5, 0.375, 1.0, 0.3438, 1.0, 0.3438, 0.5, 0.3438, 0.5, 0.3438, 1.0, 0.3125, 1.0, 0.3125, 0.5, 0.3125, 0.5, 0.3125, 1.0, 0.2812, 1.0, 0.2812, 0.5, 0.2812, 0.5, 0.2812, 1.0, 0.25, 1.0, 0.25, 0.5, 0.25, 0.5, 0.25, 1.0, 0.2188, 1.0, 0.2188, 0.5, 0.2188, 0.5, 0.2188, 1.0, 0.1875, 1.0, 0.1875, 0.5, 0.1875, 0.5, 0.1875, 1.0, 0.1562, 1.0, 0.1562, 0.5, 0.1562, 0.5, 0.1562, 1.0, 0.125, 1.0, 0.125, 0.5, 0.125, 0.5, 0.125, 1.0, 0.09375, 1.0, 0.09375, 0.5, 0.09375, 0.5, 0.09375, 1.0, 0.0625, 1.0, 0.0625, 0.5, 0.2968, 0.4854, 0.25, 0.49, 0.2032, 0.4854, 0.1582, 0.4717, 0.1167, 0.4496, 0.08029, 0.4197, 0.05045, 0.3833, 0.02827, 0.3418, 0.01461, 0.2968, 0.01, 0.25, 0.01461, 0.2032, 0.02827, 0.1582, 0.05045, 0.1167, 0.08029, 0.08029, 0.1167, 0.05045, 0.1582, 0.02827, 0.2032, 0.01461, 0.25, 0.01, 0.2968, 0.01461, 0.3418, 0.02827, 0.3833, 0.05045, 0.4197, 0.08029, 0.4496, 0.1167, 0.4717, 0.1582, 0.4854, 0.2032, 0.49, 0.25, 0.4854, 0.2968, 0.4717, 0.3418, 0.4496, 0.3833, 0.4197, 0.4197, 0.3833, 0.4496, 0.3418, 0.4717, 0.0625, 0.5, 0.0625, 1.0, 0.03125, 1.0, 0.03125, 0.5, 0.03125, 0.5, 0.03125, 1.0, 0.0, 1.0, 0.0, 0.5, 0.75, 0.49, 0.7968, 0.4854, 0.8418, 0.4717, 0.8833, 0.4496, 0.9197, 0.4197, 0.9496, 0.3833, 0.9717, 0.3418, 0.9854, 0.2968, 0.99, 0.25, 0.9854, 0.2032, 0.9717, 0.1582, 0.9496, 0.1167, 0.9197, 0.08029, 0.8833, 0.05045, 0.8418, 0.02827, 0.7968, 0.01461, 0.75, 0.01, 0.7032, 0.01461, 0.6582, 0.02827, 0.6167, 0.05045, 0.5803, 0.08029, 0.5504, 0.1167, 0.5283, 0.1582, 0.5146, 0.2032, 0.51, 0.25, 0.5146, 0.2968, 0.5283, 0.3418, 0.5504, 0.3833, 0.5803, 0.4197, 0.6167, 0.4496, 0.6582, 0.4717, 0.7032, 0.4854, 1.0, 0.5, 1.0, 1.0, 0.9688, 1.0, 0.9688, 0.5, 0.9688, 0.5, 0.9688, 1.0, 0.9375, 1.0, 0.9375, 0.5, 0.9375, 0.5, 0.9375, 1.0, 0.9062, 1.0, 0.9062, 0.5, 0.9062, 0.5, 0.9062, 1.0, 0.875, 1.0, 0.875, 0.5, 0.875, 0.5, 0.875, 1.0, 0.8438, 1.0, 0.8438, 0.5, 0.8438, 0.5, 0.8438, 1.0, 0.8125, 1.0, 0.8125, 0.5, 0.8125, 0.5, 0.8125, 1.0, 0.7812, 1.0, 0.7812, 0.5, 0.7812, 0.5, 0.7812, 1.0, 0.75, 1.0, 0.75, 0.5, 0.75, 0.5, 0.75, 1.0, 0.7188, 1.0, 0.7188, 0.5, 0.7188, 0.5, 0.7188, 1.0, 0.6875, 1.0, 0.6875, 0.5, 0.6875, 0.5, 0.6875, 1.0, 0.6562, 1.0, 0.6562, 0.5, 0.6562, 0.5, 0.6562, 1.0, 0.625, 1.0, 0.625, 0.5, 0.625, 0.5, 0.625, 1.0, 0.5938, 1.0, 0.5938, 0.5, 0.5938, 0.5, 0.5938, 1.0, 0.5625, 1.0, 0.5625, 0.5, 0.5625, 0.5, 0.5625, 1.0, 0.5312, 1.0, 0.5312, 0.5, 0.5312, 0.5, 0.5312, 1.0, 0.5, 1.0, 0.5, 0.5, 0.5, 0.5, 0.5, 1.0, 0.4688, 1.0, 0.4688, 0.5, 0.4688, 0.5, 0.4688, 1.0, 0.4375, 1.0, 0.4375, 0.5, 0.4375, 0.5, 0.4375, 1.0, 0.4062, 1.0, 0.4062, 0.5, 0.4062, 0.5, 0.4062, 1.0, 0.375, 1.0, 0.375, 0.5, 0.375, 0.5, 0.375, 1.0, 0.3438, 1.0, 0.3438, 0.5, 0.3438, 0.5, 0.3438, 1.0, 0.3125, 1.0, 0.3125, 0.5, 0.3125, 0.5, 0.3125, 1.0, 0.2812, 1.0, 0.2812, 0.5, 0.2812, 0.5, 0.2812, 1.0, 0.25, 1.0, 0.25, 0.5, 0.25, 0.5, 0.25, 1.0, 0.2188, 1.0, 0.2188, 0.5, 0.2188, 0.5, 0.2188, 1.0, 0.1875, 1.0, 0.1875, 0.5, 0.1875, 0.5, 0.1875, 1.0, 0.1562, 1.0, 0.1562, 0.5, 0.1562, 0.5, 0.1562, 1.0, 0.125, 1.0, 0.125, 0.5, 0.125, 0.5, 0.125, 1.0, 0.09375, 1.0, 0.09375, 0.5, 0.09375, 0.5, 0.09375, 1.0, 0.0625, 1.0, 0.0625, 0.5, 0.2968, 0.4854, 0.25, 0.49, 0.2032, 0.4854, 0.1582, 0.4717, 0.1167, 0.4496, 0.08029, 0.4197, 0.05045, 0.3833, 0.02827, 0.3418, 0.01461, 0.2968, 0.01, 0.25, 0.01461, 0.2032, 0.02827, 0.1582, 0.05045, 0.1167, 0.08029, 0.08029, 0.1167, 0.05045, 0.1582, 0.02827, 0.2032, 0.01461, 0.25, 0.01, 0.2968, 0.01461, 0.3418, 0.02827, 0.3833, 0.05045, 0.4197, 0.08029, 0.4496, 0.1167, 0.4717, 0.1582, 0.4854, 0.2032, 0.49, 0.25, 0.4854, 0.2968, 0.4717, 0.3418, 0.4496, 0.3833, 0.4197, 0.4197, 0.3833, 0.4496, 0.3418, 0.4717, 0.0625, 0.5, 0.0625, 1.0, 0.03125, 1.0, 0.03125, 0.5, 0.03125, 0.5, 0.03125, 1.0, 0.0, 1.0, 0.0, 0.5, 0.75, 0.49, 0.7968, 0.4854, 0.8418, 0.4717, 0.8833, 0.4496, 0.9197, 0.4197, 0.9496, 0.3833, 0.9717, 0.3418, 0.9854, 0.2968, 0.99, 0.25, 0.9854, 0.2032, 0.9717, 0.1582, 0.9496, 0.1167, 0.9197, 0.08029, 0.8833, 0.05045, 0.8418, 0.02827, 0.7968, 0.01461, 0.75, 0.01, 0.7032, 0.01461, 0.6582, 0.02827, 0.6167, 0.05045, 0.5803, 0.08029, 0.5504, 0.1167, 0.5283, 0.1582, 0.5146, 0.2032, 0.51, 0.25, 0.5146, 0.2968, 0.5283, 0.3418, 0.5504, 0.3833, 0.5803, 0.4197, 0.6167, 0.4496, 0.6582, 0.4717, 0.7032, 0.4854])
me_cylinder.update()

# ---- objects
ob_cube = bpy.data.objects.new('Cube', me_cube)
ob_cylinder = bpy.data.objects.new('Cylinder', me_cylinder)

# ---- transforms, parenting, visibility, modifiers, constraints
ob_cube.location = (0.0, 0.0, 2.513)
ob_cube.lock_rotations_4d = False
ob_cube.empty_display_type = 'ARROWS'
ob_cube.lineart.crease_threshold = 0.0
_m = ob_cube.modifiers.new('Mirror', 'MIRROR')
_m.use_clip = True
ob_cylinder.location = (0.0, 0.0, 0.0)

# ---- collection membership
col_collection.objects.link(ob_cube)
col_collection.objects.link(ob_cylinder)

# ---- scene / render settings (as saved in the file)
scene.frame_start = 1; scene.frame_end = 250; scene.frame_set(1)
scene.render.engine = 'BLENDER_EEVEE_NEXT'
scene.cycles.sampling_pattern = 'TABULATED_SOBOL'
scene.view_settings.view_transform = 'Filmic'
bpy.context.view_layer.update()

# ---- added for rendering (the .blend has no active camera and no usable light): camera, sun
cam_auto = bpy.data.cameras.new('AutoCamera')
cam_auto.lens = 50.0
cam_auto.sensor_width = 36.0
cam_auto.clip_end = 1000.0
ob_auto_camera = bpy.data.objects.new('AutoCamera', cam_auto)
scene.collection.objects.link(ob_auto_camera)
ob_auto_camera.location = (15.6646, -18.7975, 15.0451)
ob_auto_camera.rotation_euler = (1.09748, -7.21219e-08, 0.694738)
scene.camera = ob_auto_camera
light_auto_sun = bpy.data.lights.new('AutoSun', 'SUN')
light_auto_sun.energy = 3.0
light_auto_sun.angle = 0.0523599
ob_auto_sun = bpy.data.objects.new('AutoSun', light_auto_sun)
scene.collection.objects.link(ob_auto_sun)
ob_auto_sun.rotation_euler = (0.872665, 0.174533, 0.523599)
bpy.context.view_layer.update()
